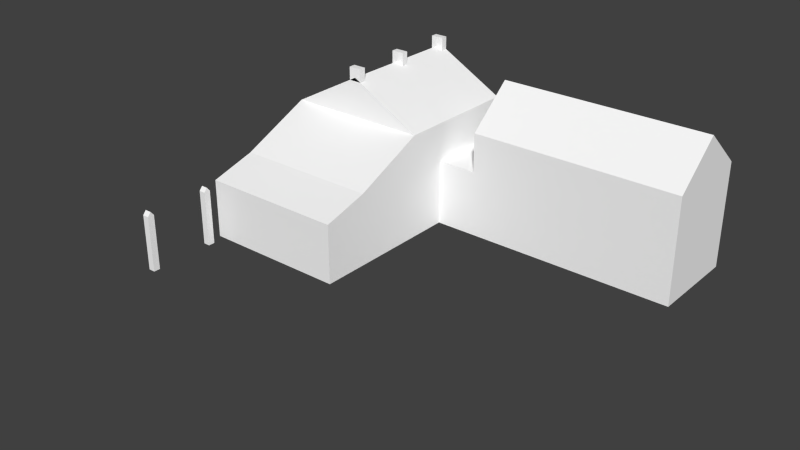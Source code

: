 # Source: ebbz_building_ref_006.blend  (saved by Blender 2.79.7; exported with 4.5.12 LTS)
import bpy
from mathutils import Matrix  # noqa: F401  (used for matrix-valued properties, if any)

bpy.ops.wm.read_factory_settings(use_empty=True)
scene = bpy.context.scene
scene.name = 'Scene'

# ---- collections
col_collection_1 = bpy.data.collections.new('Collection 1'); scene.collection.children.link(col_collection_1)
col_collection_11 = bpy.data.collections.new('Collection 11'); scene.collection.children.link(col_collection_11)
col_collection_11.hide_render = True
col_collection_11.hide_viewport = True
col_collection_12 = bpy.data.collections.new('Collection 12'); scene.collection.children.link(col_collection_12)
col_collection_12.hide_render = True
col_collection_12.hide_viewport = True

# ---- materials (node trees are filled in below, after node groups)
mat_material = bpy.data.materials.new('Material')
mat_material.alpha_threshold = 0.0
mat_material.use_transparent_shadow = False
mat_material.preview_render_type = 'FLAT'
mat_material.diffuse_color = (1.0, 1.0, 1.0, 1.0)
mat_material.roughness = 0.5
mat_material.specular_intensity = 0.0
mat_fer = bpy.data.materials.new('Fer')
mat_fer.alpha_threshold = 0.0
mat_fer.use_transparent_shadow = False
mat_fer.diffuse_color = (0.1376, 0.1376, 0.1376, 1.0)
mat_fer.roughness = 0.5
mat_fer.line_color = (0.0, 0.0, 0.0, 1.0)
mat_welcomeboard = bpy.data.materials.new('WelcomeBoard')
mat_welcomeboard.alpha_threshold = 0.0
mat_welcomeboard.use_transparent_shadow = False
mat_welcomeboard.preview_render_type = 'FLAT'
mat_welcomeboard.roughness = 0.5
mat_welcomeboard.line_color = (0.0, 0.0, 0.0, 1.0)
mat_door = bpy.data.materials.new('Door')
mat_door.alpha_threshold = 0.0
mat_door.use_transparent_shadow = False
mat_door.preview_render_type = 'FLAT'
mat_door.roughness = 0.5
mat_door.line_color = (0.0, 0.0, 0.0, 1.0)
mat_walls = bpy.data.materials.new('Walls')
mat_walls.alpha_threshold = 0.0
mat_walls.use_transparent_shadow = False
mat_walls.preview_render_type = 'FLAT'
mat_walls.roughness = 0.5
mat_walls.specular_intensity = 0.0
mat_walls.line_color = (0.0, 0.0, 0.0, 1.0)
mat_roof1 = bpy.data.materials.new('Roof1')
mat_roof1.alpha_threshold = 0.0
mat_roof1.use_transparent_shadow = False
mat_roof1.preview_render_type = 'FLAT'
mat_roof1.roughness = 0.5
mat_roof1.line_color = (0.0, 0.0, 0.0, 1.0)
mat_roof2 = bpy.data.materials.new('Roof2')
mat_roof2.alpha_threshold = 0.0
mat_roof2.use_transparent_shadow = False
mat_roof2.preview_render_type = 'FLAT'
mat_roof2.roughness = 0.5
mat_roof2.line_color = (0.0, 0.0, 0.0, 1.0)
mat_roof3 = bpy.data.materials.new('Roof3')
mat_roof3.alpha_threshold = 0.0
mat_roof3.use_transparent_shadow = False
mat_roof3.preview_render_type = 'FLAT'
mat_roof3.roughness = 0.5
mat_roof3.line_color = (0.0, 0.0, 0.0, 1.0)
mat_roof4 = bpy.data.materials.new('Roof4')
mat_roof4.alpha_threshold = 0.0
mat_roof4.use_transparent_shadow = False
mat_roof4.preview_render_type = 'FLAT'
mat_roof4.roughness = 0.5
mat_roof4.line_color = (0.0, 0.0, 0.0, 1.0)
mat_wallbottom = bpy.data.materials.new('WallBottom')
mat_wallbottom.alpha_threshold = 0.0
mat_wallbottom.use_transparent_shadow = False
mat_wallbottom.roughness = 0.5
mat_wallbottom.line_color = (0.0, 0.0, 0.0, 1.0)
mat_wallbrick = bpy.data.materials.new('WallBrick')
mat_wallbrick.alpha_threshold = 0.0
mat_wallbrick.use_transparent_shadow = False
mat_wallbrick.roughness = 0.5
mat_wallbrick.line_color = (0.0, 0.0, 0.0, 1.0)
mat_windows = bpy.data.materials.new('Windows')
mat_windows.alpha_threshold = 0.0
mat_windows.use_transparent_shadow = False
mat_windows.preview_render_type = 'FLAT'
mat_windows.roughness = 0.5
mat_windows.line_color = (0.0, 0.0, 0.0, 1.0)
mat_roofevac = bpy.data.materials.new('RoofEvac')
mat_roofevac.alpha_threshold = 0.0
mat_roofevac.use_transparent_shadow = False
mat_roofevac.preview_render_type = 'FLAT'
mat_roofevac.roughness = 0.5
mat_roofevac.line_color = (0.0, 0.0, 0.0, 1.0)
mat_wall2 = bpy.data.materials.new('Wall2')
mat_wall2.alpha_threshold = 0.0
mat_wall2.use_transparent_shadow = False
mat_wall2.preview_render_type = 'FLAT'
mat_wall2.roughness = 0.5
mat_wall2.line_color = (0.0, 0.0, 0.0, 1.0)

# ---- material node trees

# ---- world
world_world = bpy.data.worlds.new('World'); scene.world = world_world
world_world.color = (0.05088, 0.05088, 0.05088)
world_world.use_sun_shadow = False
world_world.sun_shadow_jitter_overblur = 0.0
world_world.cycles.sampling_method = 'NONE'
world_world.cycles.sample_map_resolution = 256

# ---- meshes
me_cube_016 = bpy.data.meshes.new('Cube.016')
me_cube_016.from_pydata([(-0.5, -0.5, -0.2727), (-0.5, 2.384e-07, -0.2727), (0.5, 2.384e-07, -0.2727), (0.5, -0.5, -0.2727), (-0.5, -0.5, 0.7273), (-0.5, 2.384e-07, 0.7273), (0.5, 2.384e-07, 0.7273), (0.5, -0.5, 0.7273), (-0.5, -5.25, -0.2727), (-0.5, -4.75, -0.2727), (0.5, -4.75, -0.2727), (0.5, -5.25, -0.2727), (-0.5, -5.25, 0.7273), (-0.5, -4.75, 0.7273), (0.5, -4.75, 0.7273), (0.5, -5.25, 0.7273), (-0.5, -10.0, -0.2727), (-0.5, -9.5, -0.2727), (0.5, -9.5, -0.2727), (0.5, -10.0, -0.2727), (-0.5, -10.0, 0.7273), (-0.5, -9.5, 0.7273), (0.5, -9.5, 0.7273), (0.5, -10.0, 0.7273), (-5.5, -20.5, -9.0), (-5.5, -20.0, -9.0), (-5.0, -20.0, -9.0), (-5.0, -20.5, -9.0), (-5.5, -20.25, -6.5), (-5.0, -20.25, -6.5), (-5.5, -20.0, -6.8), (-5.5, -20.5, -6.8), (-5.0, -20.0, -6.8), (-5.0, -20.5, -6.8), (-5.5, -25.5, -9.0), (-5.5, -25.0, -9.0), (-5.0, -25.0, -9.0), (-5.0, -25.5, -9.0), (-5.5, -25.25, -6.5), (-5.0, -25.25, -6.5), (-5.5, -25.0, -6.8), (-5.5, -25.5, -6.8), (-5.0, -25.0, -6.8), (-5.0, -25.5, -6.8), (-5.5, -20.5, -11.0), (-5.5, -20.0, -11.0), (-5.0, -20.0, -11.0), (-5.0, -20.5, -11.0), (-5.5, -25.5, -11.0), (-5.5, -25.0, -11.0), (-5.0, -25.0, -11.0), (-5.0, -25.5, -11.0)], [], [(4, 5, 1, 0), (5, 6, 2, 1), (6, 7, 3, 2), (7, 4, 0, 3), (7, 6, 5, 4), (12, 13, 9, 8), (13, 14, 10, 9), (14, 15, 11, 10), (15, 12, 8, 11), (15, 14, 13, 12), (20, 21, 17, 16), (21, 22, 18, 17), (22, 23, 19, 18), (23, 20, 16, 19), (23, 22, 21, 20), (31, 30, 25, 24), (30, 32, 26, 25), (32, 33, 27, 26), (33, 31, 24, 27), (28, 29, 32, 30), (29, 33, 32), (29, 28, 31, 33), (28, 30, 31), (41, 40, 35, 34), (40, 42, 36, 35), (42, 43, 37, 36), (43, 41, 34, 37), (38, 39, 42, 40), (39, 43, 42), (39, 38, 41, 43), (38, 40, 41), (25, 26, 46, 45), (37, 34, 48, 51), (34, 35, 49, 48), (27, 24, 44, 47), (36, 37, 51, 50), (24, 25, 45, 44), (35, 36, 50, 49), (26, 27, 47, 46)])
_uv = me_cube_016.uv_layers.new(name='UVMap')
_uv.uv.foreach_set('vector', [0.5129, 0.5211, 0.5129, 0.5482, 0.4588, 0.5481, 0.4588, 0.5211, 0.5129, 0.5482, 0.5129, 0.6023, 0.4588, 0.6022, 0.4588, 0.5481, 0.5129, 0.6023, 0.5129, 0.6293, 0.4588, 0.6293, 0.4588, 0.6022, 0.5129, 0.467, 0.5129, 0.5211, 0.4588, 0.5211, 0.4588, 0.467, 0.5129, 0.6293, 0.5129, 0.6023, 0.567, 0.6023, 0.567, 0.6293, 0.5129, 0.5211, 0.5129, 0.5482, 0.4588, 0.5481, 0.4588, 0.5211, 0.5129, 0.5482, 0.5129, 0.6023, 0.4588, 0.6022, 0.4588, 0.5481, 0.5129, 0.6023, 0.5129, 0.6293, 0.4588, 0.6293, 0.4588, 0.6022, 0.5129, 0.467, 0.5129, 0.5211, 0.4588, 0.5211, 0.4588, 0.467, 0.5129, 0.6293, 0.5129, 0.6023, 0.567, 0.6023, 0.567, 0.6293, 0.5129, 0.5211, 0.5129, 0.5482, 0.4588, 0.5481, 0.4588, 0.5211, 0.5129, 0.5482, 0.5129, 0.6023, 0.4588, 0.6022, 0.4588, 0.5481, 0.5129, 0.6023, 0.5129, 0.6293, 0.4588, 0.6293, 0.4588, 0.6022, 0.5129, 0.467, 0.5129, 0.5211, 0.4588, 0.5211, 0.4588, 0.467, 0.5129, 0.6293, 0.5129, 0.6023, 0.567, 0.6023, 0.567, 0.6293, 0.3413, 0.3342, 0.3233, 0.3342, 0.3233, 0.2548, 0.3413, 0.2548, 0.3233, 0.3342, 0.3052, 0.3342, 0.3052, 0.2548, 0.3233, 0.2548, 0.3774, 0.3342, 0.3594, 0.3342, 0.3594, 0.2548, 0.3774, 0.2548, 0.3594, 0.3342, 0.3413, 0.3342, 0.3413, 0.2548, 0.3594, 0.2548, 0.3413, 0.3483, 0.3594, 0.3483, 0.3594, 0.3624, 0.3413, 0.3624, 0.3684, 0.345, 0.3594, 0.3342, 0.3774, 0.3342, 0.3594, 0.3483, 0.3413, 0.3483, 0.3413, 0.3342, 0.3594, 0.3342, 0.3323, 0.345, 0.3233, 0.3342, 0.3413, 0.3342, 0.3413, 0.3342, 0.3233, 0.3342, 0.3233, 0.2548, 0.3413, 0.2548, 0.3233, 0.3342, 0.3052, 0.3342, 0.3052, 0.2548, 0.3233, 0.2548, 0.3774, 0.3342, 0.3594, 0.3342, 0.3594, 0.2548, 0.3774, 0.2548, 0.3594, 0.3342, 0.3413, 0.3342, 0.3413, 0.2548, 0.3594, 0.2548, 0.3413, 0.3483, 0.3594, 0.3483, 0.3594, 0.3624, 0.3413, 0.3624, 0.3684, 0.345, 0.3594, 0.3342, 0.3774, 0.3342, 0.3594, 0.3483, 0.3413, 0.3483, 0.3413, 0.3342, 0.3594, 0.3342, 0.3323, 0.345, 0.3233, 0.3342, 0.3413, 0.3342, 0.3233, 0.2548, 0.3052, 0.2548, 0.3052, 0.2548, 0.3233, 0.2548, 0.3594, 0.2548, 0.3413, 0.2548, 0.3413, 0.2548, 0.3594, 0.2548, 0.3413, 0.2548, 0.3233, 0.2548, 0.3233, 0.2548, 0.3413, 0.2548, 0.3594, 0.2548, 0.3413, 0.2548, 0.3413, 0.2548, 0.3594, 0.2548, 0.3774, 0.2548, 0.3594, 0.2548, 0.3594, 0.2548, 0.3774, 0.2548, 0.3413, 0.2548, 0.3233, 0.2548, 0.3233, 0.2548, 0.3413, 0.2548, 0.3233, 0.2548, 0.3052, 0.2548, 0.3052, 0.2548, 0.3233, 0.2548, 0.3774, 0.2548, 0.3594, 0.2548, 0.3594, 0.2548, 0.3774, 0.2548])
me_cube_016.materials.append(mat_material)
me_cube_016.use_remesh_preserve_volume = False
me_cube_016.use_remesh_preserve_attributes = False
me_cube_016.use_mirror_vertex_groups = False
me_cube_016.update()
me_cube = bpy.data.meshes.new('Cube')
me_cube.from_pydata([(15.0, 3.5, 0.0), (15.0, -3.5, 0.0), (-1.0, -3.5, 0.0), (-1.0, 3.5, 0.0), (15.0, 3.5, 6.0), (15.0, -3.5, 6.0), (-1.0, -3.5, 6.0), (-1.0, 3.5, 6.0), (15.0, 3.5, 3.0), (15.0, -3.5, 3.0), (-1.0, -3.5, 3.0), (-1.0, 3.5, 3.0), (-4.0, 3.5, 3.0), (-4.0, -3.5, 3.0), (-4.0, 3.5, -1.192e-06), (-4.0, -3.5, -1.192e-06), (-15.0, -12.0, 2.0), (-4.0, -12.0, 3.495), (-4.0, -12.0, -3.179e-07), (-15.0, -15.5, 2.505), (-15.0, -6.5, 3.0), (-15.0, -6.5, -5.563e-06), (-4.0, -6.5, -3.179e-07), (-4.0, -6.5, 3.0), (-9.5, -3.5, 9.0), (-4.0, -15.5, 2.505), (-4.0, -15.5, 1.0), (-1.0, -4.768e-07, 9.0), (15.0, -4.768e-07, 9.0), (-4.0, -15.5, -3.179e-07), (-15.0, 3.5, 6.0), (-15.0, -3.5, 6.0), (-9.5, 3.5, 9.0), (-15.0, -15.5, -5.563e-06), (-9.5, -6.5, 9.0), (-15.0, -15.5, 1.0), (-15.0, -3.5, -6.437e-06), (-15.0, 3.5, -6.437e-06), (-15.0, -3.5, 3.0), (-15.0, 3.5, 3.0), (-4.0, -6.5, 6.0), (-15.0, -6.5, 6.0), (-4.0, -3.5, 6.0), (-4.0, 3.5, 6.0), (-15.0, -12.0, 3.495), (-4.0, -12.0, 2.0), (-15.0, -12.0, -5.563e-06), (15.0, 3.5, -2.0), (15.0, -3.5, -2.0), (-1.0, -3.5, -2.0), (-1.0, 3.5, -2.0), (-4.0, 3.5, -2.0), (-4.0, -3.5, -2.0), (-4.0, -12.0, -2.0), (-15.0, -6.5, -2.0), (-4.0, -6.5, -2.0), (-4.0, -15.5, -2.0), (-15.0, -15.5, -2.0), (-15.0, -3.5, -2.0), (-15.0, 3.5, -2.0), (-15.0, -12.0, -2.0)], [], [(25, 26, 45, 17), (8, 4, 5, 9), (9, 5, 6, 10), (10, 6, 7, 11), (8, 0, 3, 11), (0, 8, 9, 1), (1, 9, 10, 2), (11, 3, 14, 12), (4, 8, 11, 7), (12, 14, 37, 39), (13, 15, 2, 10), (30, 43, 12, 39), (36, 38, 39, 37), (10, 11, 12, 13), (45, 18, 22, 23), (23, 22, 15, 13), (38, 20, 41, 31), (38, 36, 21, 20), (20, 21, 46, 16), (19, 25, 17, 44), (42, 40, 23, 13), (13, 12, 43, 42), (31, 30, 39, 38), (26, 29, 18, 45), (44, 17, 40, 41), (16, 46, 33, 35), (17, 45, 23, 40), (28, 27, 6, 5), (16, 44, 41, 20), (35, 26, 25, 19), (35, 33, 29, 26), (31, 41, 34, 24), (28, 5, 4), (41, 40, 34), (32, 43, 30), (4, 7, 27, 28), (24, 34, 40, 42), (24, 32, 30, 31), (27, 7, 6), (42, 43, 32, 24), (35, 19, 44, 16), (46, 21, 54, 60), (0, 1, 48, 47), (3, 0, 47, 50), (22, 18, 53, 55), (21, 36, 58, 54), (37, 14, 51, 59), (15, 22, 55, 52), (1, 2, 49, 48), (29, 33, 57, 56), (18, 29, 56, 53), (14, 3, 50, 51), (36, 37, 59, 58), (33, 46, 60, 57), (2, 15, 52, 49)])
_uv = me_cube.uv_layers.new(name='UVMap')
_uv.uv.foreach_set('vector', [0.6275, 0.3293, 0.6275, 0.2812, 0.5157, 0.3132, 0.5157, 0.361, 0.5487, 0.4275, 0.6445, 0.4276, 0.6445, 0.6513, 0.5486, 0.6512, 0.0203, 0.1153, 0.0203, 0.2112, 0.5316, 0.2112, 0.5316, 0.1153, 0.5487, 0.4275, 0.6445, 0.4275, 0.6445, 0.6512, 0.5487, 0.6512, 0.0203, 0.1153, 0.0203, 0.01945, 0.5316, 0.01945, 0.5316, 0.1153, 0.4528, 0.4275, 0.5487, 0.4275, 0.5486, 0.6512, 0.4527, 0.6512, 0.0203, 0.01945, 0.0203, 0.1153, 0.5316, 0.1153, 0.5316, 0.01945, 0.5316, 0.1153, 0.5316, 0.01945, 0.6275, 0.01945, 0.6275, 0.1153, 0.0203, 0.2112, 0.0203, 0.1153, 0.5316, 0.1153, 0.5316, 0.2112, 0.6275, 0.1153, 0.6275, 0.01945, 0.9791, 0.01945, 0.9791, 0.1153, 0.6275, 0.1153, 0.6275, 0.01945, 0.5316, 0.01945, 0.5316, 0.1153, 0.9791, 0.2112, 0.6275, 0.2112, 0.6275, 0.1153, 0.9791, 0.1153, 0.244, 0.2492, 0.244, 0.3451, 0.0203, 0.3451, 0.0203, 0.2492, 0.9755, 0.4485, 0.7517, 0.4485, 0.7517, 0.3527, 0.9755, 0.3527, 0.5157, 0.3132, 0.5157, 0.2492, 0.3399, 0.2492, 0.3399, 0.3451, 0.3099, 0.3451, 0.3099, 0.2492, 0.214, 0.2492, 0.214, 0.3451, 0.244, 0.3451, 0.3399, 0.3451, 0.3399, 0.441, 0.244, 0.441, 0.244, 0.3451, 0.244, 0.2492, 0.3399, 0.2492, 0.3399, 0.3451, 0.3399, 0.3451, 0.3399, 0.2492, 0.5157, 0.2492, 0.5157, 0.3132, 0.4442, 0.6756, 0.7958, 0.6756, 0.7958, 0.7919, 0.4442, 0.7919, 0.244, 0.441, 0.3399, 0.441, 0.3399, 0.3451, 0.244, 0.3451, 0.244, 0.3451, 0.0203, 0.3451, 0.0203, 0.441, 0.244, 0.441, 0.244, 0.441, 0.0203, 0.441, 0.0203, 0.3451, 0.244, 0.3451, 0.6275, 0.2812, 0.6275, 0.2492, 0.5157, 0.2492, 0.5157, 0.3132, 0.4442, 0.7919, 0.7958, 0.7919, 0.7958, 0.985, 0.4442, 0.985, 0.5157, 0.3132, 0.5157, 0.2492, 0.6275, 0.2492, 0.6275, 0.2812, 0.5157, 0.361, 0.5157, 0.3132, 0.3399, 0.3451, 0.3399, 0.441, 0.9755, 0.4737, 0.9755, 0.985, 0.8281, 0.985, 0.8281, 0.4737, 0.5157, 0.3132, 0.5157, 0.361, 0.3399, 0.441, 0.3399, 0.3451, 0.02174, 0.8539, 0.3459, 0.8539, 0.3459, 0.8983, 0.02174, 0.8983, 0.02174, 0.8539, 0.0203, 0.8114, 0.3444, 0.8114, 0.3459, 0.8539, 0.4207, 0.6911, 0.4207, 0.787, 0.2205, 0.787, 0.2205, 0.6911, 0.7404, 0.5394, 0.6445, 0.6513, 0.6445, 0.4276, 0.6275, 0.2112, 0.9791, 0.2112, 0.8033, 0.3071, 0.8033, 0.3071, 0.6275, 0.2112, 0.9791, 0.2112, 0.8281, 0.4737, 0.8281, 0.985, 0.9755, 0.985, 0.9755, 0.4737, 0.2205, 0.6911, 0.2205, 0.787, 0.0203, 0.787, 0.0203, 0.6911, 0.2205, 0.6911, 0.2205, 0.4674, 0.4207, 0.4674, 0.4207, 0.6911, 0.7404, 0.5394, 0.6445, 0.6512, 0.6445, 0.4275, 0.0203, 0.6911, 0.0203, 0.4674, 0.2205, 0.4674, 0.2205, 0.6911, 0.6275, 0.2812, 0.6275, 0.3293, 0.5157, 0.361, 0.5157, 0.3132, 0.2799, 0.213, 0.2571, 0.213, 0.2571, 0.213, 0.2799, 0.213, 0.2156, 0.213, 0.2446, 0.213, 0.2446, 0.213, 0.2156, 0.213, 0.282, 0.213, 0.2156, 0.213, 0.2156, 0.213, 0.282, 0.213, 0.2571, 0.213, 0.2799, 0.213, 0.2799, 0.213, 0.2571, 0.213, 0.2571, 0.213, 0.2446, 0.213, 0.2446, 0.213, 0.2571, 0.213, 0.34, 0.213, 0.2944, 0.213, 0.2944, 0.213, 0.34, 0.213, 0.2407, 0.213, 0.2532, 0.213, 0.2532, 0.213, 0.2407, 0.213, 0.2156, 0.213, 0.282, 0.213, 0.282, 0.213, 0.2156, 0.213, 0.2577, 0.213, 0.2156, 0.213, 0.2156, 0.213, 0.2577, 0.213, 0.2799, 0.213, 0.2944, 0.213, 0.2944, 0.213, 0.2799, 0.213, 0.2944, 0.213, 0.282, 0.213, 0.282, 0.213, 0.2944, 0.213, 0.2446, 0.213, 0.2156, 0.213, 0.2156, 0.213, 0.2446, 0.213, 0.2944, 0.213, 0.2799, 0.213, 0.2799, 0.213, 0.2944, 0.213, 0.282, 0.213, 0.2944, 0.213, 0.2944, 0.213, 0.282, 0.213])
_uv.active_render = True
_uv = me_cube.uv_layers.new(name='UVMapTB')
_uv.uv.foreach_set('vector', [1.644, 0.3293, 1.644, 0.2812, 1.532, 0.3132, 1.532, 0.361, 0.5487, 0.4275, 0.6445, 0.4276, 0.6445, 0.6513, 0.5486, 0.6512, 1.037, 0.1153, 1.037, 0.2112, 1.548, 0.2112, 1.548, 0.1153, 1.46, 0.4275, 1.556, 0.4275, 1.556, 0.6512, 1.46, 0.6512, 0.0203, 0.1153, 0.0203, 0.01945, 0.5316, 0.01945, 0.5316, 0.1153, 0.4528, 0.4275, 0.5487, 0.4275, 0.5486, 0.6512, 0.4527, 0.6512, 1.037, 0.01945, 1.037, 0.1153, 1.548, 0.1153, 1.548, 0.01945, 0.5316, 0.1153, 0.5316, 0.01945, 0.6275, 0.01945, 0.6275, 0.1153, 0.0203, 0.2112, 0.0203, 0.1153, 0.5316, 0.1153, 0.5316, 0.2112, 0.6275, 0.1153, 0.6275, 0.01945, 0.9791, 0.01945, 0.9791, 0.1153, 1.644, 0.1153, 1.644, 0.01945, 1.548, 0.01945, 1.548, 0.1153, 0.9791, 0.2112, 0.6275, 0.2112, 0.6275, 0.1153, 0.9791, 0.1153, 0.244, 0.2492, 0.244, 0.3451, 0.0203, 0.3451, 0.0203, 0.2492, 0.9755, 0.4485, 0.7517, 0.4485, 0.7517, 0.3527, 0.9755, 0.3527, 1.532, 0.3132, 1.532, 0.2492, 1.356, 0.2492, 1.356, 0.3451, 1.356, 0.3451, 1.356, 0.2492, 1.261, 0.2492, 1.261, 0.3451, 0.244, 0.3451, 0.3399, 0.3451, 0.3399, 0.441, 0.244, 0.441, 0.244, 0.3451, 0.244, 0.2492, 0.3399, 0.2492, 0.3399, 0.3451, 0.3399, 0.3451, 0.3399, 0.2492, 0.5157, 0.2492, 0.5157, 0.3132, 0.4442, 0.6756, 0.7958, 0.6756, 0.7958, 0.7919, 0.4442, 0.7919, 1.261, 0.441, 1.356, 0.441, 1.356, 0.3451, 1.261, 0.3451, 1.751, 0.3527, 1.975, 0.3527, 1.975, 0.4485, 1.751, 0.4485, 0.244, 0.441, 0.0203, 0.441, 0.0203, 0.3451, 0.244, 0.3451, 1.644, 0.2812, 1.644, 0.2492, 1.532, 0.2492, 1.532, 0.3132, 0.4442, 0.7919, 0.7958, 0.7919, 0.7958, 0.985, 0.4442, 0.985, 0.5157, 0.3132, 0.5157, 0.2492, 0.6275, 0.2492, 0.6275, 0.2812, 1.532, 0.361, 1.532, 0.3132, 1.356, 0.3451, 1.356, 0.441, 1.866, 0.4737, 1.866, 0.985, 1.719, 0.985, 1.719, 0.4737, 0.5157, 0.3132, 0.5157, 0.361, 0.3399, 0.441, 0.3399, 0.3451, 0.02174, 0.8539, 0.3459, 0.8539, 0.3459, 0.8983, 0.02174, 0.8983, 0.02174, 0.8539, 0.0203, 0.8114, 0.3444, 0.8114, 0.3459, 0.8539, 0.4207, 0.6911, 0.4207, 0.787, 0.2205, 0.787, 0.2205, 0.6911, 0.7404, 0.5394, 0.6445, 0.6513, 0.6445, 0.4276, 1.644, 0.2112, 1.996, 0.2112, 1.82, 0.3071, 0.8033, 0.3071, 0.6275, 0.2112, 0.9791, 0.2112, 0.9755, 0.4737, 0.9755, 0.985, 0.8281, 0.985, 0.8281, 0.4737, 0.2205, 0.6911, 0.2205, 0.787, 0.0203, 0.787, 0.0203, 0.6911, 0.2205, 0.6911, 0.2205, 0.4674, 0.4207, 0.4674, 0.4207, 0.6911, 1.652, 0.5394, 1.556, 0.6512, 1.556, 0.4275, 0.0203, 0.6911, 0.0203, 0.4674, 0.2205, 0.4674, 0.2205, 0.6911, 0.6275, 0.2812, 0.6275, 0.3293, 0.5157, 0.361, 0.5157, 0.3132, 0.5157, 0.2492, 0.3399, 0.2492, 0.3399, 0.2492, 0.5157, 0.2492, 0.4528, 0.4275, 0.4527, 0.6512, 0.4527, 0.6512, 0.4528, 0.4275, 0.5316, 0.01945, 0.0203, 0.01945, 0.0203, 0.01945, 0.5316, 0.01945, 1.356, 0.2492, 1.532, 0.2492, 1.532, 0.2492, 1.356, 0.2492, 0.3399, 0.2492, 0.244, 0.2492, 0.244, 0.2492, 0.3399, 0.2492, 0.9791, 0.01945, 0.6275, 0.01945, 0.6275, 0.01945, 0.9791, 0.01945, 1.261, 0.2492, 1.356, 0.2492, 1.356, 0.2492, 1.261, 0.2492, 1.037, 0.01945, 1.548, 0.01945, 1.548, 0.01945, 1.037, 0.01945, 0.3444, 0.8114, 0.0203, 0.8114, 0.0203, 0.8114, 0.3444, 0.8114, 1.532, 0.2492, 1.644, 0.2492, 1.644, 0.2492, 1.532, 0.2492, 0.6275, 0.01945, 0.5316, 0.01945, 0.5316, 0.01945, 0.6275, 0.01945, 0.244, 0.2492, 0.0203, 0.2492, 0.0203, 0.2492, 0.244, 0.2492, 0.6275, 0.2492, 0.5157, 0.2492, 0.5157, 0.2492, 0.6275, 0.2492, 1.548, 0.01945, 1.644, 0.01945, 1.644, 0.01945, 1.548, 0.01945])
me_cube.materials.append(mat_material)
me_cube.use_remesh_preserve_volume = False
me_cube.use_remesh_preserve_attributes = False
me_cube.use_mirror_vertex_groups = False
me_cube.update()
me_cube_010 = bpy.data.meshes.new('Cube.010')
me_cube_010.from_pydata([(-21.05, -0.3515, -6.126), (-21.0, -0.3515, -6.126), (-21.0, -0.3975, -6.146), (-21.05, -0.3975, -6.146), (-21.05, -0.4297, -5.942), (-21.0, -0.4297, -5.942), (-21.0, -0.4758, -5.961), (-21.05, -0.4758, -5.961), (-21.05, -2.192, -6.908), (-21.0, -2.192, -6.908), (-21.0, -2.238, -6.928), (-21.05, -2.238, -6.928), (-21.05, -2.27, -6.724), (-21.0, -2.27, -6.724), (-21.0, -2.316, -6.744), (-21.05, -2.316, -6.744), (-21.0, -4.079, -7.71), (-21.05, -4.111, -7.506), (-21.0, -4.111, -7.506), (-21.0, -4.157, -7.526), (-21.05, -5.9, -8.357), (-21.0, -5.9, -8.357), (-21.0, -5.949, -8.369), (-21.05, -5.949, -8.369), (-21.05, -5.95, -8.163), (-21.0, -5.95, -8.163), (-21.0, -5.998, -8.175), (-21.05, -5.998, -8.175), (-21.05, -4.033, -7.691), (-21.0, -4.033, -7.691), (-21.05, -4.079, -7.71), (-21.05, -4.157, -7.526), (-21.05, -7.839, -8.85), (-21.0, -7.839, -8.85), (-21.0, -7.887, -8.862), (-21.05, -7.887, -8.862), (-21.05, -7.888, -8.656), (-21.0, -7.888, -8.656), (-21.0, -7.936, -8.669), (-21.05, -7.936, -8.669)], [], [(4, 5, 1, 0), (5, 6, 2, 1), (6, 7, 3, 2), (7, 4, 0, 3), (0, 1, 2, 3), (7, 6, 5, 4), (12, 13, 9, 8), (13, 14, 10, 9), (14, 15, 11, 10), (15, 12, 8, 11), (8, 9, 10, 11), (15, 14, 13, 12), (24, 25, 21, 20), (25, 26, 22, 21), (26, 27, 23, 22), (27, 24, 20, 23), (20, 21, 22, 23), (27, 26, 25, 24), (36, 37, 33, 32), (37, 38, 34, 33), (38, 39, 35, 34), (39, 36, 32, 35), (32, 33, 34, 35), (39, 38, 37, 36), (17, 18, 29, 28), (18, 19, 16, 29), (19, 31, 30, 16), (31, 17, 28, 30), (28, 29, 16, 30), (31, 19, 18, 17)])
me_cube_010.materials.append(mat_fer)
me_cube_010.use_remesh_preserve_volume = False
me_cube_010.use_remesh_preserve_attributes = False
me_cube_010.use_mirror_vertex_groups = False
me_cube_010.update()
me_circle_004 = bpy.data.meshes.new('Circle.004')
me_circle_004.from_pydata([(0.0125, -2.002, -1.556), (0.0125, -2.031, -1.599), (0.0125, -2.034, -1.651), (0.0125, -2.012, -1.697), (0.0125, -2.008, -1.642), (0.0125, -2.006, -1.605), (0.0125, -1.985, -1.575), (0.0125, -1.8, -1.672), (0.0125, -1.915, -1.773), (0.0125, -1.861, -1.566), (0.0125, -1.904, -1.537), (0.0125, -1.955, -1.534), (0.0125, -1.992, -1.675), (0.0125, -1.822, -1.692), (0.0125, -1.893, -1.753), (0.0125, -1.886, -1.582), (0.0125, -1.916, -1.562), (0.0125, -1.953, -1.559), (-0.01251, -1.953, -1.559), (-0.01251, -1.916, -1.562), (-0.01251, -1.886, -1.582), (-0.01251, -1.893, -1.753), (-0.01251, -1.822, -1.692), (-0.01251, -1.992, -1.675), (-0.01251, -1.955, -1.534), (-0.01251, -1.904, -1.537), (-0.01251, -1.861, -1.566), (-0.01251, -1.915, -1.773), (-0.01251, -1.8, -1.672), (-0.01251, -1.985, -1.575), (-0.01251, -2.006, -1.605), (-0.01251, -2.008, -1.642), (-0.01251, -2.012, -1.697), (-0.01251, -2.034, -1.651), (-0.01251, -2.031, -1.599), (-0.01251, -2.002, -1.556)], [], [(15, 13, 7, 9), (17, 6, 0, 11), (4, 5, 1, 2), (12, 14, 8, 3), (12, 4, 2, 3), (16, 15, 9, 10), (17, 16, 10, 11), (5, 6, 0, 1), (11, 0, 35, 24), (21, 27, 8, 14), (3, 2, 33, 32), (11, 10, 25, 24), (20, 22, 13, 15), (10, 9, 26, 25), (18, 29, 6, 17), (23, 31, 4, 12), (3, 8, 27, 32), (18, 19, 16, 17), (30, 34, 35, 29), (18, 24, 25, 19), (19, 25, 26, 20), (23, 32, 33, 31), (23, 32, 27, 21), (31, 33, 34, 30), (18, 24, 35, 29), (20, 26, 28, 22), (2, 1, 34, 33), (22, 28, 7, 13), (23, 21, 14, 12), (1, 0, 35, 34), (30, 29, 6, 5), (19, 20, 15, 16), (9, 7, 28, 26), (31, 30, 5, 4)])
me_circle_004.materials.append(mat_fer)
me_circle_004.use_remesh_preserve_volume = False
me_circle_004.use_remesh_preserve_attributes = False
me_circle_004.use_mirror_vertex_groups = False
me_circle_004.update()
me_circle_003 = bpy.data.meshes.new('Circle.003')
me_circle_003.from_pydata([(0.475, -0.5101, -3.519), (0.475, -0.5235, -3.569), (0.475, -0.5601, -3.606), (0.475, -0.6101, -3.619), (0.475, -0.5705, -3.581), (0.475, -0.5446, -3.555), (0.475, -0.5351, -3.519), (0.475, -0.7304, -3.443), (0.475, -0.7304, -3.596), (0.475, -0.6101, -3.419), (0.475, -0.5601, -3.433), (0.475, -0.5235, -3.469), (0.475, -0.6058, -3.59), (0.475, -0.7304, -3.473), (0.475, -0.7304, -3.566), (0.475, -0.6058, -3.449), (0.475, -0.5705, -3.458), (0.475, -0.5446, -3.484), (0.5, -0.5446, -3.484), (0.5, -0.5705, -3.458), (0.5, -0.6058, -3.449), (0.5, -0.7304, -3.566), (0.5, -0.7304, -3.473), (0.5, -0.6058, -3.59), (0.5, -0.5235, -3.469), (0.5, -0.5601, -3.433), (0.5, -0.6101, -3.419), (0.5, -0.7304, -3.596), (0.5, -0.7304, -3.443), (0.5, -0.5351, -3.519), (0.5, -0.5446, -3.555), (0.5, -0.5705, -3.581), (0.5, -0.6101, -3.619), (0.5, -0.5601, -3.606), (0.5, -0.5235, -3.569), (0.5, -0.5101, -3.519)], [], [(15, 13, 7, 9), (17, 6, 0, 11), (4, 5, 1, 2), (12, 14, 8, 3), (12, 4, 2, 3), (16, 15, 9, 10), (17, 16, 10, 11), (5, 6, 0, 1), (11, 0, 35, 24), (21, 27, 8, 14), (3, 2, 33, 32), (11, 10, 25, 24), (20, 22, 13, 15), (10, 9, 26, 25), (18, 29, 6, 17), (23, 31, 4, 12), (3, 8, 27, 32), (18, 19, 16, 17), (30, 34, 35, 29), (18, 24, 25, 19), (19, 25, 26, 20), (23, 32, 33, 31), (23, 32, 27, 21), (31, 33, 34, 30), (18, 24, 35, 29), (20, 26, 28, 22), (2, 1, 34, 33), (22, 28, 7, 13), (23, 21, 14, 12), (1, 0, 35, 34), (30, 29, 6, 5), (19, 20, 15, 16), (9, 7, 28, 26), (31, 30, 5, 4)])
me_circle_003.materials.append(mat_fer)
me_circle_003.use_remesh_preserve_volume = False
me_circle_003.use_remesh_preserve_attributes = False
me_circle_003.use_mirror_vertex_groups = False
me_circle_003.update()
me_cube_009 = bpy.data.meshes.new('Cube.009')
me_cube_009.from_pydata([(-0.5177, 8.941e-08, -5.74), (-0.5177, 0.05, -5.74), (-0.4677, 0.05, -5.74), (-0.4677, 8.941e-08, -5.74), (-0.5177, 8.941e-08, -5.54), (-0.5177, 0.05, -5.54), (-0.4677, 0.05, -5.54), (-0.4677, 8.941e-08, -5.54), (1.482, 8.941e-08, -5.74), (1.482, 0.05, -5.74), (1.532, 0.05, -5.74), (1.532, 8.941e-08, -5.74), (1.482, 8.941e-08, -5.54), (1.482, 0.05, -5.54), (1.532, 0.05, -5.54), (1.532, 8.941e-08, -5.54), (3.532, 0.05, -5.74), (3.482, 8.941e-08, -5.54), (3.482, 0.05, -5.54), (3.532, 0.05, -5.54), (-2.518, 8.941e-08, -5.74), (-2.518, 0.05, -5.74), (-2.468, 0.05, -5.74), (-2.468, 8.941e-08, -5.74), (-2.518, 8.941e-08, -5.54), (-2.518, 0.05, -5.54), (-2.468, 0.05, -5.54), (-2.468, 8.941e-08, -5.54), (-4.518, 8.941e-08, -5.74), (-4.518, 0.05, -5.74), (-4.468, 0.05, -5.74), (-4.468, 8.941e-08, -5.74), (-4.518, 8.941e-08, -5.54), (-4.518, 0.05, -5.54), (-4.468, 0.05, -5.54), (-4.468, 8.941e-08, -5.54), (5.482, 8.941e-08, -5.74), (5.482, 0.05, -5.74), (5.532, 0.05, -5.74), (5.532, 8.941e-08, -5.74), (5.482, 8.941e-08, -5.54), (5.482, 0.05, -5.54), (5.532, 0.05, -5.54), (5.532, 8.941e-08, -5.54), (-6.518, 8.941e-08, -5.74), (-6.518, 0.05, -5.74), (-6.468, 0.05, -5.74), (-6.468, 8.941e-08, -5.74), (-6.518, 8.941e-08, -5.54), (-6.518, 0.05, -5.54), (-6.468, 0.05, -5.54), (-6.468, 8.941e-08, -5.54), (3.482, 8.941e-08, -5.74), (3.482, 0.05, -5.74), (3.532, 8.941e-08, -5.74), (3.532, 8.941e-08, -5.54), (7.482, 8.941e-08, -5.74), (7.482, 0.05, -5.74), (7.532, 0.05, -5.74), (7.532, 8.941e-08, -5.74), (7.482, 8.941e-08, -5.54), (7.482, 0.05, -5.54), (7.532, 0.05, -5.54), (7.532, 8.941e-08, -5.54)], [], [(4, 5, 1, 0), (5, 6, 2, 1), (6, 7, 3, 2), (7, 4, 0, 3), (0, 1, 2, 3), (7, 6, 5, 4), (12, 13, 9, 8), (13, 14, 10, 9), (14, 15, 11, 10), (15, 12, 8, 11), (8, 9, 10, 11), (15, 14, 13, 12), (24, 25, 21, 20), (25, 26, 22, 21), (26, 27, 23, 22), (27, 24, 20, 23), (20, 21, 22, 23), (27, 26, 25, 24), (32, 33, 29, 28), (33, 34, 30, 29), (34, 35, 31, 30), (35, 32, 28, 31), (28, 29, 30, 31), (35, 34, 33, 32), (40, 41, 37, 36), (41, 42, 38, 37), (42, 43, 39, 38), (43, 40, 36, 39), (36, 37, 38, 39), (43, 42, 41, 40), (48, 49, 45, 44), (49, 50, 46, 45), (50, 51, 47, 46), (51, 48, 44, 47), (44, 45, 46, 47), (51, 50, 49, 48), (60, 61, 57, 56), (61, 62, 58, 57), (62, 63, 59, 58), (63, 60, 56, 59), (56, 57, 58, 59), (63, 62, 61, 60), (17, 18, 53, 52), (18, 19, 16, 53), (19, 55, 54, 16), (55, 17, 52, 54), (52, 53, 16, 54), (55, 19, 18, 17)])
me_cube_009.materials.append(mat_fer)
me_cube_009.use_remesh_preserve_volume = False
me_cube_009.use_remesh_preserve_attributes = False
me_cube_009.use_mirror_vertex_groups = False
me_cube_009.update()
me_cube_008 = bpy.data.meshes.new('Cube.008')
me_cube_008.from_pydata([(-0.025, 8.941e-08, -6.034), (-0.025, 0.05, -6.034), (0.025, 0.05, -6.034), (0.025, 8.941e-08, -6.034), (-0.025, 8.941e-08, -5.834), (-0.025, 0.05, -5.834), (0.025, 0.05, -5.834), (0.025, 8.941e-08, -5.834), (1.975, 8.941e-08, -6.034), (1.975, 0.05, -6.034), (2.025, 0.05, -6.034), (2.025, 8.941e-08, -6.034), (1.975, 8.941e-08, -5.834), (1.975, 0.05, -5.834), (2.025, 0.05, -5.834), (2.025, 8.941e-08, -5.834), (3.975, 8.941e-08, -6.034), (3.975, 0.05, -6.034), (4.025, 0.05, -6.034), (4.025, 8.941e-08, -6.034), (3.975, 8.941e-08, -5.834), (3.975, 0.05, -5.834), (4.025, 0.05, -5.834), (4.025, 8.941e-08, -5.834), (-2.025, 8.941e-08, -6.034), (-2.025, 0.05, -6.034), (-1.975, 0.05, -6.034), (-1.975, 8.941e-08, -6.034), (-2.025, 8.941e-08, -5.834), (-2.025, 0.05, -5.834), (-1.975, 0.05, -5.834), (-1.975, 8.941e-08, -5.834), (-4.025, 8.941e-08, -6.034), (-4.025, 0.05, -6.034), (-3.975, 0.05, -6.034), (-3.975, 8.941e-08, -6.034), (-4.025, 8.941e-08, -5.834), (-4.025, 0.05, -5.834), (-3.975, 0.05, -5.834), (-3.975, 8.941e-08, -5.834)], [], [(4, 5, 1, 0), (5, 6, 2, 1), (6, 7, 3, 2), (7, 4, 0, 3), (0, 1, 2, 3), (7, 6, 5, 4), (12, 13, 9, 8), (13, 14, 10, 9), (14, 15, 11, 10), (15, 12, 8, 11), (8, 9, 10, 11), (15, 14, 13, 12), (20, 21, 17, 16), (21, 22, 18, 17), (22, 23, 19, 18), (23, 20, 16, 19), (16, 17, 18, 19), (23, 22, 21, 20), (28, 29, 25, 24), (29, 30, 26, 25), (30, 31, 27, 26), (31, 28, 24, 27), (24, 25, 26, 27), (31, 30, 29, 28), (36, 37, 33, 32), (37, 38, 34, 33), (38, 39, 35, 34), (39, 36, 32, 35), (32, 33, 34, 35), (39, 38, 37, 36)])
me_cube_008.materials.append(mat_fer)
me_cube_008.use_remesh_preserve_volume = False
me_cube_008.use_remesh_preserve_attributes = False
me_cube_008.use_mirror_vertex_groups = False
me_cube_008.update()
me_circle_002 = bpy.data.meshes.new('Circle.002')
me_circle_002.from_pydata([(0.1259, -3.195, -5.396), (0.07585, -3.209, -5.396), (0.03925, -3.245, -5.396), (0.02585, -3.295, -5.396), (0.03925, -3.345, -5.396), (0.07585, -3.382, -5.396), (0.1259, -3.395, -5.396), (0.1759, -3.382, -5.396), (0.2125, -3.345, -5.396), (0.2259, -3.295, -5.396), (0.2125, -3.245, -5.396), (0.1759, -3.209, -5.396), (0.1259, -5.731, 5.5), (0.07585, -5.745, 5.5), (0.03925, -5.781, 5.5), (0.02585, -5.831, 5.5), (0.03925, -5.881, 5.5), (0.07585, -5.918, 5.5), (0.1259, -5.931, 5.5), (0.1759, -5.918, 5.5), (0.2125, -5.881, 5.5), (0.2259, -5.831, 5.5), (0.2125, -5.781, 5.5), (0.1759, -5.745, 5.5)], [], [(21, 20, 8, 9), (15, 14, 2, 3), (22, 21, 9, 10), (16, 15, 3, 4), (23, 22, 10, 11), (17, 16, 4, 5), (23, 11, 0, 12), (18, 17, 5, 6), (19, 18, 6, 7), (13, 12, 0, 1), (20, 19, 7, 8), (14, 13, 1, 2)])
me_circle_002.polygons.foreach_set('use_smooth', [True] * 12)
me_circle_002.materials.append(mat_fer)
me_circle_002.use_remesh_preserve_volume = False
me_circle_002.use_remesh_preserve_attributes = False
me_circle_002.use_mirror_vertex_groups = False
me_circle_002.update()
me_circle_001 = bpy.data.meshes.new('Circle.001')
me_circle_001.from_pydata([(1.558, 0.02502, -1.17), (1.599, 0.02502, -1.202), (1.618, 0.02502, -1.25), (1.611, 0.02502, -1.301), (1.591, 0.02502, -1.249), (1.577, 0.02502, -1.215), (1.548, 0.02502, -1.193), (1.402, 0.02502, -1.343), (1.543, 0.02502, -1.403), (1.427, 0.02502, -1.223), (1.459, 0.02502, -1.183), (1.507, 0.02502, -1.163), (1.586, 0.02502, -1.285), (1.43, 0.02502, -1.355), (1.516, 0.02502, -1.391), (1.456, 0.02502, -1.231), (1.478, 0.02502, -1.202), (1.512, 0.02502, -1.188), (4.866, -2.384e-07, -2.929), (4.832, -2.384e-07, -2.943), (4.81, -2.384e-07, -2.972), (4.87, -2.384e-07, -3.132), (4.784, -2.384e-07, -3.096), (4.94, -2.384e-07, -3.026), (4.86, -2.384e-07, -2.904), (4.813, -2.384e-07, -2.923), (4.781, -2.384e-07, -2.964), (4.897, -2.384e-07, -3.143), (4.756, -2.384e-07, -3.084), (4.902, -2.384e-07, -2.934), (4.931, -2.384e-07, -2.956), (4.945, -2.384e-07, -2.99), (4.965, -2.384e-07, -3.042), (4.972, -2.384e-07, -2.99), (4.953, -2.384e-07, -2.942), (4.912, -2.384e-07, -2.911), (1.558, 0.02502, -1.17), (1.599, 0.02502, -1.202), (1.618, 0.02502, -1.25), (1.611, 0.02502, -1.301), (1.591, 0.02502, -1.249), (1.577, 0.02502, -1.215), (1.548, 0.02502, -1.193), (1.402, 0.02502, -1.343), (1.543, 0.02502, -1.403), (1.427, 0.02502, -1.223), (1.459, 0.02502, -1.183), (1.507, 0.02502, -1.163), (1.586, 0.02502, -1.285), (1.43, 0.02502, -1.355), (1.516, 0.02502, -1.391), (1.456, 0.02502, -1.231), (1.478, 0.02502, -1.202), (1.512, 0.02502, -1.188), (4.866, -2.384e-07, -2.929), (4.832, -2.384e-07, -2.943), (4.81, -2.384e-07, -2.972), (4.87, -2.384e-07, -3.132), (4.784, -2.384e-07, -3.096), (4.94, -2.384e-07, -3.026), (4.86, -2.384e-07, -2.904), (4.813, -2.384e-07, -2.923), (4.781, -2.384e-07, -2.964), (4.897, -2.384e-07, -3.143), (4.756, -2.384e-07, -3.084), (4.902, -2.384e-07, -2.934), (4.931, -2.384e-07, -2.956), (4.945, -2.384e-07, -2.99), (4.965, -2.384e-07, -3.042), (4.972, -2.384e-07, -2.99), (4.953, -2.384e-07, -2.942), (4.912, -2.384e-07, -2.911), (3.254, 0.02502, -2.018), (3.294, 0.02502, -2.049), (3.314, 0.02502, -2.097), (3.307, 0.02502, -2.149), (3.287, 0.02502, -2.097), (3.273, 0.02502, -2.063), (3.244, 0.02502, -2.041), (3.098, 0.02502, -2.191), (3.239, 0.02502, -2.25), (3.123, 0.02502, -2.071), (3.154, 0.02502, -2.03), (3.202, 0.02502, -2.011), (3.282, 0.02502, -2.133), (3.125, 0.02502, -2.203), (3.211, 0.02502, -2.239), (3.151, 0.02502, -2.079), (3.174, 0.02502, -2.05), (3.208, 0.02502, -2.036), (3.208, 0.0, -2.036), (3.174, 0.0, -2.05), (3.151, 0.0, -2.079), (3.211, 0.0, -2.239), (3.125, 0.0, -2.203), (3.282, 0.0, -2.133), (3.202, 0.0, -2.011), (3.154, 0.0, -2.03), (3.123, 0.0, -2.071), (3.239, 0.0, -2.25), (3.098, 0.0, -2.191), (3.244, 0.0, -2.041), (3.273, 0.0, -2.063), (3.287, 0.0, -2.097), (3.307, 0.0, -2.149), (3.314, 0.0, -2.097), (3.294, 0.0, -2.049), (3.254, 0.0, -2.018), (3.254, 0.02502, -2.018), (3.294, 0.02502, -2.049), (3.314, 0.02502, -2.097), (3.307, 0.02502, -2.149), (3.287, 0.02502, -2.097), (3.273, 0.02502, -2.063), (3.244, 0.02502, -2.041), (3.098, 0.02502, -2.191), (3.239, 0.02502, -2.25), (3.123, 0.02502, -2.071), (3.154, 0.02502, -2.03), (3.202, 0.02502, -2.011), (3.282, 0.02502, -2.133), (3.125, 0.02502, -2.203), (3.211, 0.02502, -2.239), (3.151, 0.02502, -2.079), (3.174, 0.02502, -2.05), (3.208, 0.02502, -2.036), (3.208, 0.0, -2.036), (3.174, 0.0, -2.05), (3.151, 0.0, -2.079), (3.211, 0.0, -2.239), (3.125, 0.0, -2.203), (3.282, 0.0, -2.133), (3.202, 0.0, -2.011), (3.154, 0.0, -2.03), (3.123, 0.0, -2.071), (3.239, 0.0, -2.25), (3.098, 0.0, -2.191), (3.244, 0.0, -2.041), (3.273, 0.0, -2.063), (3.287, 0.0, -2.097), (3.307, 0.0, -2.149), (3.314, 0.0, -2.097), (3.294, 0.0, -2.049), (3.254, 0.0, -2.018), (4.912, 0.02502, -2.911), (4.953, 0.02502, -2.942), (4.972, 0.02502, -2.99), (4.965, 0.02502, -3.042), (4.945, 0.02502, -2.99), (4.931, 0.02502, -2.956), (4.902, 0.02502, -2.934), (4.756, 0.02502, -3.084), (4.897, 0.02502, -3.143), (4.781, 0.02502, -2.964), (4.813, 0.02502, -2.923), (4.86, 0.02502, -2.904), (4.94, 0.02502, -3.026), (4.784, 0.02502, -3.096), (4.87, 0.02502, -3.132), (4.81, 0.02502, -2.972), (4.832, 0.02502, -2.943), (4.866, 0.02502, -2.929), (1.512, 0.0, -1.188), (1.478, 0.0, -1.202), (1.456, 0.0, -1.231), (1.516, 0.0, -1.391), (1.43, 0.0, -1.355), (1.586, 0.0, -1.285), (1.507, 0.0, -1.163), (1.459, 0.0, -1.183), (1.427, 0.0, -1.223), (1.543, 0.0, -1.403), (1.402, 0.0, -1.343), (1.548, 0.0, -1.193), (1.577, 0.0, -1.215), (1.591, 0.0, -1.249), (1.611, 0.0, -1.301), (1.618, 0.0, -1.25), (1.599, 0.0, -1.202), (1.558, 0.0, -1.17), (4.912, 0.02502, -2.911), (4.953, 0.02502, -2.942), (4.972, 0.02502, -2.99), (4.965, 0.02502, -3.042), (4.945, 0.02502, -2.99), (4.931, 0.02502, -2.956), (4.902, 0.02502, -2.934), (4.756, 0.02502, -3.084), (4.897, 0.02502, -3.143), (4.781, 0.02502, -2.964), (4.813, 0.02502, -2.923), (4.86, 0.02502, -2.904), (4.94, 0.02502, -3.026), (4.784, 0.02502, -3.096), (4.87, 0.02502, -3.132), (4.81, 0.02502, -2.972), (4.832, 0.02502, -2.943), (4.866, 0.02502, -2.929), (1.512, 0.0, -1.188), (1.478, 0.0, -1.202), (1.456, 0.0, -1.231), (1.516, 0.0, -1.391), (1.43, 0.0, -1.355), (1.586, 0.0, -1.285), (1.507, 0.0, -1.163), (1.459, 0.0, -1.183), (1.427, 0.0, -1.223), (1.543, 0.0, -1.403), (1.402, 0.0, -1.343), (1.548, 0.0, -1.193), (1.577, 0.0, -1.215), (1.591, 0.0, -1.249), (1.611, 0.0, -1.301), (1.618, 0.0, -1.25), (1.599, 0.0, -1.202), (1.558, 0.0, -1.17)], [], [(15, 9, 7, 13), (17, 11, 0, 6), (4, 2, 1, 5), (12, 3, 8, 14), (12, 3, 2, 4), (16, 10, 9, 15), (17, 11, 10, 16), (5, 1, 0, 6), (18, 29, 186, 197), (111, 110, 105, 104), (205, 206, 9, 10), (46, 45, 170, 169), (156, 148, 67, 59), (23, 31, 184, 192), (134, 136, 79, 81), (117, 115, 100, 98), (86, 80, 135, 129), (12, 14, 201, 203), (93, 99, 116, 122), (167, 165, 50, 48), (51, 49, 43, 45), (53, 42, 36, 47), (40, 41, 37, 38), (48, 50, 44, 39), (48, 40, 38, 39), (52, 51, 45, 46), (53, 52, 46, 47), (41, 42, 36, 37), (69, 70, 145, 146), (182, 181, 34, 33), (132, 133, 82, 83), (119, 118, 97, 96), (17, 6, 209, 198), (162, 173, 42, 53), (68, 63, 152, 147), (183, 188, 27, 32), (157, 151, 64, 58), (88, 87, 128, 127), (12, 4, 211, 203), (22, 28, 187, 193), (91, 92, 123, 124), (167, 175, 40, 48), (60, 71, 144, 155), (77, 78, 137, 138), (191, 180, 35, 24), (102, 101, 114, 113), (213, 214, 1, 2), (38, 37, 178, 177), (161, 160, 55, 54), (87, 85, 130, 128), (18, 19, 196, 197), (92, 94, 121, 123), (212, 207, 8, 3), (39, 44, 171, 176), (13, 7, 208, 202), (148, 149, 66, 67), (166, 172, 43, 49), (31, 30, 185, 184), (142, 143, 72, 73), (109, 108, 107, 106), (204, 215, 0, 11), (47, 36, 179, 168), (68, 69, 146, 147), (183, 182, 33, 32), (87, 81, 79, 85), (89, 83, 72, 78), (76, 74, 73, 77), (84, 75, 80, 86), (84, 75, 74, 76), (88, 82, 81, 87), (89, 83, 82, 88), (77, 73, 72, 78), (133, 134, 81, 82), (118, 117, 98, 97), (17, 16, 199, 198), (162, 163, 52, 53), (62, 64, 151, 153), (189, 187, 28, 26), (158, 152, 63, 57), (84, 86, 129, 131), (4, 5, 210, 211), (21, 27, 188, 194), (95, 93, 122, 120), (175, 174, 41, 40), (60, 61, 154, 155), (191, 190, 25, 24), (89, 78, 137, 126), (212, 213, 2, 3), (90, 101, 114, 125), (39, 38, 177, 176), (123, 121, 115, 117), (125, 114, 108, 119), (112, 113, 109, 110), (120, 122, 116, 111), (120, 112, 110, 111), (124, 123, 117, 118), (125, 124, 118, 119), (113, 114, 108, 109), (160, 159, 56, 55), (84, 76, 139, 131), (19, 20, 195, 196), (95, 103, 112, 120), (206, 208, 7, 9), (45, 43, 172, 170), (14, 8, 207, 201), (149, 150, 65, 66), (165, 171, 44, 50), (30, 29, 186, 185), (141, 142, 73, 74), (110, 109, 106, 105), (204, 205, 10, 11), (47, 46, 169, 168), (159, 157, 58, 56), (20, 22, 193, 195), (140, 135, 80, 75), (111, 116, 99, 104), (85, 79, 136, 130), (16, 15, 200, 199), (94, 100, 115, 121), (163, 164, 51, 52), (70, 71, 144, 145), (181, 180, 35, 34), (132, 143, 72, 83), (5, 6, 209, 210), (119, 108, 107, 96), (174, 173, 42, 41), (61, 62, 153, 154), (190, 189, 26, 25), (89, 88, 127, 126), (15, 13, 202, 200), (90, 91, 124, 125), (164, 166, 49, 51), (156, 158, 57, 59), (76, 77, 138, 139), (159, 153, 151, 157), (161, 155, 144, 150), (148, 146, 145, 149), (156, 147, 152, 158), (156, 147, 146, 148), (160, 154, 153, 159), (161, 155, 154, 160), (149, 145, 144, 150), (23, 21, 194, 192), (103, 102, 113, 112), (214, 215, 0, 1), (37, 36, 179, 178), (161, 150, 65, 54), (140, 141, 74, 75), (30, 34, 35, 29), (18, 24, 25, 19), (19, 25, 26, 20), (23, 32, 33, 31), (23, 32, 27, 21), (31, 33, 34, 30), (18, 24, 35, 29), (20, 26, 28, 22), (66, 65, 71, 70), (54, 55, 61, 60), (55, 56, 62, 61), (59, 67, 69, 68), (195, 193, 187, 189), (197, 186, 180, 191), (184, 185, 181, 182), (192, 194, 188, 183), (192, 184, 182, 183), (196, 195, 189, 190), (197, 196, 190, 191), (185, 186, 180, 181), (59, 57, 63, 68), (67, 66, 70, 69), (54, 65, 71, 60), (56, 58, 64, 62), (102, 106, 107, 101), (90, 96, 97, 91), (91, 97, 98, 92), (95, 104, 105, 103), (95, 104, 99, 93), (103, 105, 106, 102), (90, 96, 107, 101), (92, 98, 100, 94), (138, 137, 143, 142), (126, 127, 133, 132), (127, 128, 134, 133), (131, 139, 141, 140), (131, 129, 135, 140), (139, 138, 142, 141), (126, 137, 143, 132), (128, 130, 136, 134), (174, 178, 179, 173), (162, 168, 169, 163), (163, 169, 170, 164), (167, 176, 177, 175), (167, 176, 171, 165), (175, 177, 178, 174), (162, 168, 179, 173), (164, 170, 172, 166), (210, 209, 215, 214), (198, 199, 205, 204), (199, 200, 206, 205), (203, 211, 213, 212), (203, 201, 207, 212), (211, 210, 214, 213), (198, 209, 215, 204), (200, 202, 208, 206)])
me_circle_001.materials.append(mat_fer)
me_circle_001.use_remesh_preserve_volume = False
me_circle_001.use_remesh_preserve_attributes = False
me_circle_001.use_mirror_vertex_groups = False
me_circle_001.update()
me_circle = bpy.data.meshes.new('Circle')
me_circle.from_pydata([(-4.44e-08, -0.5101, 0.02502), (-0.05, -0.5235, 0.02502), (-0.0866, -0.5601, 0.02502), (-0.1, -0.6101, 0.02502), (-0.06119, -0.5705, 0.02502), (-0.03533, -0.5446, 0.02502), (-4.449e-08, -0.5351, 0.02502), (0.07655, -0.7304, 0.02502), (-0.07655, -0.7304, 0.02502), (0.1, -0.6101, 0.02502), (0.0866, -0.5601, 0.02502), (0.05, -0.5235, 0.02502), (-0.07066, -0.6058, 0.02502), (0.0466, -0.7304, 0.02502), (-0.0466, -0.7304, 0.02502), (0.07066, -0.6058, 0.02502), (0.06119, -0.5705, 0.02502), (0.03533, -0.5446, 0.02502), (0.03533, -0.5446, 5.588e-09), (0.06119, -0.5705, 5.588e-09), (0.07066, -0.6058, 5.588e-09), (-0.0466, -0.7304, 2.049e-08), (0.0466, -0.7304, 2.049e-08), (-0.07066, -0.6058, 5.588e-09), (0.05, -0.5235, 5.588e-09), (0.0866, -0.5601, 5.588e-09), (0.1, -0.6101, 5.588e-09), (-0.07655, -0.7304, 2.049e-08), (0.07655, -0.7304, 2.049e-08), (-4.46e-08, -0.5351, 5.588e-09), (-0.03533, -0.5446, 5.588e-09), (-0.06119, -0.5705, 5.588e-09), (-0.1, -0.6101, 5.588e-09), (-0.0866, -0.5601, 5.588e-09), (-0.05, -0.5235, 5.588e-09), (-4.451e-08, -0.5101, 5.588e-09)], [], [(15, 13, 7, 9), (17, 6, 0, 11), (4, 5, 1, 2), (12, 14, 8, 3), (12, 4, 2, 3), (16, 15, 9, 10), (17, 16, 10, 11), (5, 6, 0, 1), (11, 0, 35, 24), (21, 27, 8, 14), (3, 2, 33, 32), (11, 10, 25, 24), (20, 22, 13, 15), (10, 9, 26, 25), (18, 29, 6, 17), (23, 31, 4, 12), (3, 8, 27, 32), (18, 19, 16, 17), (30, 34, 35, 29), (18, 24, 25, 19), (19, 25, 26, 20), (23, 32, 33, 31), (23, 32, 27, 21), (31, 33, 34, 30), (18, 24, 35, 29), (20, 26, 28, 22), (2, 1, 34, 33), (22, 28, 7, 13), (23, 21, 14, 12), (1, 0, 35, 34), (30, 29, 6, 5), (19, 20, 15, 16), (9, 7, 28, 26), (31, 30, 5, 4)])
me_circle.materials.append(mat_fer)
me_circle.use_remesh_preserve_volume = False
me_circle.use_remesh_preserve_attributes = False
me_circle.use_mirror_vertex_groups = False
me_circle.update()
me_plane = bpy.data.meshes.new('Plane')
me_plane.from_pydata([(4.756, -7.277, 0.03602), (2.756, -7.277, 0.03602), (4.756, -6.277, 0.03602), (2.756, -6.277, 0.03602)], [], [(2, 3, 1, 0)])
_uv = me_plane.uv_layers.new(name='UVMap')
_uv.uv.foreach_set('vector', [0.9068, 0.5708, 0.6938, 0.5831, 0.6886, 0.4477, 0.904, 0.4331])
me_plane.materials.append(mat_welcomeboard)
me_plane.use_remesh_preserve_volume = False
me_plane.use_remesh_preserve_attributes = False
me_plane.use_mirror_vertex_groups = False
me_plane.update()
me_cube_002 = bpy.data.meshes.new('Cube.002')
me_cube_002.from_pydata([(-14.75, 1.796, 2.204), (-14.75, 3.0, 2.204), (-14.75, 3.0, -6.437e-06), (-14.75, 1.796, -6.437e-06), (-9.296, -15.25, -1.431e-06), (-10.3, -15.25, 2.205), (-11.5, -15.25, 2.205), (-10.3, -15.25, -2.027e-06), (-11.5, -15.25, -3.815e-06), (-8.101, -15.25, 2.205), (-9.296, -15.25, 2.205), (-8.101, -15.25, -8.345e-07)], [], [(3, 0, 1, 2), (10, 4, 11, 9), (6, 8, 7, 5)])
_uv = me_cube_002.uv_layers.new(name='UVMap')
_uv.uv.foreach_set('vector', [0.112, 0.6516, 0.3687, 0.6432, 0.3687, 0.7893, 0.1128, 0.8031, 0.3687, 0.7893, 0.1128, 0.8031, 0.112, 0.6516, 0.3687, 0.6432, 0.3687, 0.7893, 0.1128, 0.8031, 0.112, 0.6516, 0.3687, 0.6432])
me_cube_002.materials.append(mat_door)
me_cube_002.use_remesh_preserve_volume = False
me_cube_002.use_remesh_preserve_attributes = False
me_cube_002.use_mirror_vertex_groups = False
me_cube_002.update()
me_cube_001 = bpy.data.meshes.new('Cube.001')
me_cube_001.from_pydata([(-15.0, -6.5, -5.563e-06), (-15.0, 3.5, 6.0), (-15.0, -4.497, 6.0), (-15.0, -4.497, -6.437e-06), (-15.0, 3.5, -6.437e-06), (-15.0, -4.497, 3.0), (-15.0, 3.5, 3.0), (-15.0, -6.5, 6.0), (-15.0, 3.5, 2.204), (-15.0, -4.497, 2.204), (-15.0, -6.5, 2.204), (-15.0, -4.347, 5.197), (-15.0, -3.148, 5.197), (-14.75, -0.7026, 5.197), (-15.0, 1.796, 0.7002), (-15.0, 3.0, 0.7002), (-15.0, -6.5, 0.7002), (-15.0, -4.497, 0.7002), (-15.0, 3.5, 0.7002), (-15.0, 3.0, 2.204), (-15.0, 1.796, 2.204), (-15.0, 3.0, 6.0), (-15.0, 1.796, 6.0), (-15.0, 3.0, -6.437e-06), (-15.0, 1.796, -6.437e-06), (-15.0, 3.0, 3.0), (-15.0, 1.796, 3.0), (-15.0, -3.148, 0.7002), (-14.75, 3.0, 5.197), (-14.75, 3.0, 3.7), (-14.75, 1.796, 5.197), (-14.75, 1.796, 3.7), (-14.75, 1.796, -6.437e-06), (-14.75, 3.0, -6.437e-06), (-14.75, 1.796, 2.204), (-14.75, 3.0, 2.204), (-15.0, -2.998, -6.437e-06), (-15.0, -2.998, 3.0), (-15.0, -2.998, 2.204), (-15.0, -2.998, 6.0), (-15.0, -6.5, 5.197), (-15.0, -6.5, 3.7), (-15.0, -4.497, 3.7), (-15.0, -4.497, 5.197), (-14.75, 3.0, 0.7002), (-14.75, 1.796, 0.7002), (-15.0, 1.796, 3.7), (-15.0, 1.796, 5.197), (-15.0, -4.347, 0.7002), (-15.0, -2.998, 5.197), (-15.0, -2.998, 3.7), (-15.0, -2.998, 0.7002), (-15.0, 3.0, 3.7), (-15.0, 3.0, 5.197), (-15.0, 3.5, 5.197), (-15.0, 3.5, 3.7), (-14.75, 0.4983, 5.197), (-15.0, 0.4983, 5.197), (-15.0, -0.7026, 5.197), (-14.75, -3.148, 2.204), (-14.75, -4.347, 2.204), (-14.75, -3.148, 3.7), (-14.75, -4.347, 3.7), (-14.75, -4.497, 0.7002), (-14.75, -3.148, 5.197), (-14.75, -4.347, 5.197), (-14.75, -4.497, 2.204), (-14.75, -0.7026, 2.204), (-14.75, 0.4983, 2.204), (-14.75, -0.7026, 0.7002), (-14.75, 0.4983, 0.7002), (-15.0, 0.4983, 0.7002), (-15.0, -0.7026, 0.7002), (-15.0, 0.4983, 6.0), (-15.0, -0.7026, 6.0), (-15.0, -4.347, 6.0), (-15.0, -3.148, 6.0), (-14.75, -0.7026, 3.7), (-14.75, 0.4983, 3.7), (-15.0, 0.4983, 3.0), (-15.0, -0.7026, 3.0), (-15.0, 0.4983, 2.204), (-15.0, -0.7026, 2.204), (-15.0, -4.347, 3.7), (-15.0, -3.148, 3.7), (-15.0, -4.347, -6.437e-06), (-15.0, -3.148, -6.437e-06), (-14.75, -2.998, 0.7002), (-14.75, -4.347, 0.7002), (-14.75, -2.998, 2.204), (-14.75, -3.148, 0.7002), (-15.0, -4.347, 3.0), (-15.0, -3.148, 3.0), (-15.0, -4.347, 2.204), (-15.0, -3.148, 2.204), (-15.0, 0.4983, 3.7), (-15.0, -0.7026, 3.7), (-15.0, 0.4983, -6.437e-06), (-15.0, -0.7026, -6.437e-06), (-4.0, -15.5, 2.505), (-4.0, -15.5, -3.179e-07), (-15.0, -15.5, -5.563e-06), (-11.5, -15.5, -3.815e-06), (-10.3, -15.5, -2.027e-06), (-11.5, -15.5, 2.205), (-10.3, -15.5, 2.205), (-11.5, -15.5, 2.505), (-10.3, -15.5, 2.505), (-9.296, -15.5, -1.431e-06), (-8.101, -15.5, -8.345e-07), (-9.296, -15.5, 2.205), (-8.101, -15.5, 2.205), (-9.296, -15.5, 2.505), (-8.101, -15.5, 2.505), (-7.701, -15.5, -7.153e-07), (-5.699, -15.5, -4.768e-07), (-7.701, -15.5, 2.205), (-5.699, -15.5, 2.205), (-7.701, -15.5, 2.505), (-5.699, -15.5, 2.505), (-11.9, -15.5, -4.411e-06), (-13.9, -15.5, -5.007e-06), (-11.9, -15.5, 2.205), (-13.9, -15.5, 2.205), (-11.9, -15.5, 2.505), (-13.9, -15.5, 2.505), (-15.0, -15.5, 0.7003), (-11.5, -15.5, 0.7003), (-10.3, -15.5, 0.7003), (-9.296, -15.5, 0.7003), (-8.101, -15.5, 0.7003), (-7.701, -15.5, 0.7003), (-5.699, -15.5, 0.7003), (-13.9, -15.5, 0.7003), (-11.9, -15.5, 0.7003), (-11.9, -15.25, 0.7003), (-13.9, -15.25, 0.7003), (-5.699, -15.25, 0.7003), (-7.701, -15.25, 0.7003), (-8.101, -15.25, 0.7003), (-9.296, -15.25, 0.7003), (-10.3, -15.25, 0.7003), (-11.5, -15.25, 0.7003), (-10.3, -15.25, 2.205), (-11.5, -15.25, 2.205), (-10.3, -15.25, -2.027e-06), (-11.5, -15.25, -3.815e-06), (-13.9, -15.25, 2.205), (-11.9, -15.25, 2.205), (-5.699, -15.25, 2.205), (-7.701, -15.25, 2.205), (-8.101, -15.25, 2.205), (-9.296, -15.25, 2.205), (-8.101, -15.25, -8.345e-07), (-9.296, -15.25, -1.431e-06), (15.0, 3.5, 6.0), (15.0, -3.5, 6.0), (15.0, -3.5, 3.0), (15.0, -0.496, 6.0), (15.0, -1.499, 6.0), (15.0, -3.2, 0.0), (15.0, -3.2, 6.0), (15.0, -0.496, 5.199), (15.0, -0.496, 3.7), (15.0, -1.499, 5.199), (15.0, -1.499, 3.7), (14.75, -0.496, 5.199), (14.75, -0.496, 3.7), (14.75, -1.499, 5.199), (14.75, -1.499, 3.7), (15.0, 3.5, 0.0), (15.0, -3.5, 0.0), (-1.0, -3.5, 0.0), (-1.0, 3.5, 0.0), (-1.0, -3.5, 6.0), (-1.0, 3.5, 6.0), (15.0, 3.5, 3.0), (-1.0, -3.5, 3.0), (-1.0, 3.5, 3.0), (-4.0, 3.5, 3.0), (-4.0, -3.5, 3.0), (-4.0, 3.5, -1.192e-06), (-4.0, -3.5, -1.192e-06), (-15.0, -12.0, 1.499), (-4.0, -12.0, 3.495), (-4.0, -12.0, -3.179e-07), (-15.0, -15.5, 2.505), (-15.0, -6.5, 3.0), (-4.0, -6.5, -3.179e-07), (-4.0, -6.5, 3.0), (-9.5, -3.5, 9.0), (-4.0, -15.5, 0.7003), (-1.0, -4.768e-07, 9.0), (15.0, -4.768e-07, 9.0), (-15.0, -3.5, 6.0), (-9.5, 3.5, 9.0), (-9.5, -6.5, 9.0), (-4.0, -6.5, 6.0), (-4.0, -3.5, 6.0), (-4.0, 3.5, 6.0), (-15.0, -12.0, 3.495), (-4.0, -12.0, 1.499), (-15.0, -12.0, -5.563e-06), (-15.0, -6.5, 5.8), (-15.0, -4.497, 5.8), (-15.0, 1.796, 5.8), (-15.0, 3.0, 5.8), (-15.0, -2.998, 5.8), (-15.0, 0.4983, 5.8), (-15.0, -0.7026, 5.8), (-15.0, -4.347, 5.8), (-15.0, -3.148, 5.8), (-8.101, -15.5, 2.305), (-10.3, -15.5, 2.305), (-11.5, -15.5, 2.305), (15.0, -3.5, 3.7), (-4.0, -12.0, 3.295), (-4.0, -3.5, 5.8), (-4.0, -6.5, 5.8), (-4.0, 3.5, 5.8), (15.0, -1.499, 5.8), (-13.9, -15.5, 2.305), (-5.699, -15.5, 2.305), (-7.701, -15.5, 2.305), (15.0, -0.496, 5.8), (15.0, -3.5, 5.8), (-4.0, -15.5, 2.305), (-15.0, 3.5, 5.8), (-1.0, 3.5, 3.7), (-1.0, -3.5, 3.7), (15.0, 3.5, 3.7), (-1.0, -3.5, 5.8), (15.0, -3.5, 5.199), (-1.0, 3.5, 5.8), (-15.0, -15.5, 2.305), (-15.0, -12.0, 3.295), (-11.9, -15.5, 2.305), (-9.296, -15.5, 2.305), (15.0, 3.5, 5.8), (-15.0, -15.5, 2.205), (-15.0, -12.0, 3.195), (15.0, 3.5, 5.199), (-1.0, 3.5, 5.199), (-1.0, -3.5, 5.199), (-1.15, -3.35, 3.0), (-1.15, 3.35, 3.0), (-3.85, 3.35, 3.0), (-3.85, -3.35, 3.0), (-1.15, -3.35, 2.85), (-1.15, 3.35, 2.85), (-3.85, 3.35, 2.85), (-3.85, -3.35, 2.85), (-4.0, 3.5, 5.197), (-4.0, -6.5, 5.197), (-4.0, -15.5, 2.205), (-4.0, -12.0, 3.195), (-4.0, -3.5, 5.197), (-9.5, 3.5, 8.8), (-14.7, 3.5, 6.0), (-4.3, 3.5, 6.0), (-14.7, 3.5, 3.0), (-4.3, 3.5, 3.0), (-4.3, 3.5, -2.861e-06), (-14.7, 3.5, -4.768e-06), (-4.3, 3.5, 5.8), (-14.7, 3.5, 5.8), (-4.3, 3.5, 5.197), (-14.7, 3.5, 5.197), (-9.5, -6.5, 8.8), (-4.3, -6.5, 6.0), (-14.7, -6.5, 6.0), (15.0, -4.768e-07, 8.8), (15.0, -0.496, 0.0), (15.0, -0.496, 3.0), (15.0, -1.499, 0.0), (15.0, -1.499, 3.0), (15.0, -3.2, 5.199), (15.0, -3.2, 3.7), (15.0, -3.2, 5.8), (15.0, -3.2, 3.0), (15.0, 3.2, 0.0), (15.0, 3.2, 3.0), (15.0, 3.2, 5.199), (15.0, 3.2, 3.7), (15.0, 3.2, 5.8), (15.0, 3.2, 6.0)], [], [(19, 25, 6, 8), (204, 203, 7, 2), (17, 3, 0, 16), (52, 55, 6, 25), (15, 19, 8, 18), (46, 52, 25, 26), (95, 46, 26, 79), (20, 26, 25, 19), (81, 79, 26, 20), (71, 81, 20, 14), (29, 28, 53, 52), (9, 17, 16, 10), (23, 15, 18, 4), (97, 71, 14, 24), (15, 23, 33, 44), (57, 47, 46, 95), (205, 206, 53, 47), (53, 54, 55, 52), (46, 47, 30, 31), (208, 205, 47, 57), (42, 41, 40, 43), (30, 28, 29, 31), (35, 34, 20, 19), (45, 32, 24, 14), (28, 30, 47, 53), (44, 35, 19, 15), (14, 20, 34, 45), (84, 50, 37, 92), (52, 46, 31, 29), (94, 92, 37, 38), (93, 94, 59, 60), (86, 27, 51, 36), (12, 49, 50, 84), (211, 207, 49, 12), (49, 58, 96, 50), (82, 80, 79, 81), (209, 208, 57, 58), (57, 95, 78, 56), (51, 38, 82, 72), (50, 96, 80, 37), (56, 13, 58, 57), (96, 95, 79, 80), (98, 72, 71, 97), (207, 209, 58, 49), (36, 51, 72, 98), (38, 37, 80, 82), (13, 56, 78, 77), (69, 67, 68, 70), (95, 96, 77, 78), (13, 77, 96, 58), (71, 72, 69, 70), (81, 71, 70, 68), (67, 69, 72, 82), (68, 67, 82, 81), (42, 83, 91, 5), (83, 84, 92, 91), (9, 5, 91, 93), (93, 91, 92, 94), (65, 62, 83, 11), (38, 51, 87, 89), (3, 17, 48, 85), (85, 48, 27, 86), (43, 11, 83, 42), (62, 61, 84, 83), (204, 210, 11, 43), (210, 211, 12, 11), (90, 59, 89, 87), (63, 66, 60, 88), (88, 60, 59, 90), (65, 64, 61, 62), (12, 84, 61, 64), (48, 17, 63, 88), (11, 12, 64, 65), (94, 38, 89, 59), (90, 87, 51, 27), (88, 90, 27, 48), (60, 66, 9, 93), (17, 9, 66, 63), (241, 230, 228, 242), (236, 214, 106, 124), (214, 213, 107, 106), (134, 120, 102, 127), (129, 108, 154, 140), (213, 237, 112, 107), (237, 212, 113, 112), (128, 103, 108, 129), (111, 110, 152, 151), (212, 223, 118, 113), (223, 222, 119, 118), (130, 109, 114, 131), (131, 114, 115, 132), (221, 236, 124, 125), (126, 101, 121, 133), (133, 121, 120, 134), (177, 229, 228, 178), (122, 134, 127, 104), (140, 152, 110, 129), (105, 128, 129, 110), (117, 116, 150, 149), (111, 130, 131, 116), (138, 150, 116, 131), (229, 243, 242, 228), (147, 148, 122, 123), (132, 117, 149, 137), (150, 138, 137, 149), (105, 104, 144, 143), (147, 136, 135, 148), (127, 102, 146, 142), (131, 132, 137, 138), (128, 105, 143, 141), (139, 153, 109, 130), (134, 122, 148, 135), (133, 134, 135, 136), (130, 111, 151, 139), (142, 144, 104, 127), (141, 145, 103, 128), (136, 147, 123, 133), (278, 161, 156, 225), (284, 285, 158, 224), (224, 158, 159, 220), (165, 164, 276, 277), (169, 168, 164, 165), (167, 166, 168, 169), (167, 169, 165, 163), (163, 162, 166, 167), (162, 164, 168, 166), (231, 174, 175, 233), (176, 170, 173, 178), (178, 173, 181, 179), (180, 182, 172, 177), (201, 185, 188, 189), (189, 188, 182, 180), (256, 253, 189, 180), (217, 219, 199, 198), (255, 201, 189, 253), (190, 196, 197, 198), (192, 175, 174), (198, 199, 195, 190), (234, 186, 200, 235), (5, 9, 10, 187), (5, 187, 41, 42), (254, 191, 201, 255), (160, 279, 157, 171), (171, 157, 177, 172), (230, 176, 178, 228), (260, 263, 4, 6), (187, 0, 202, 183), (186, 99, 184, 200), (191, 100, 185, 201), (200, 184, 197, 7), (193, 192, 174, 156), (194, 7, 196, 190), (280, 281, 273, 272), (269, 197, 196, 268), (179, 181, 262, 261), (155, 175, 192, 193), (190, 195, 1, 194), (43, 40, 203, 204), (22, 21, 206, 205), (157, 215, 229, 177), (73, 22, 205, 208), (76, 39, 207, 211), (74, 73, 208, 209), (39, 74, 209, 207), (2, 75, 210, 204), (75, 76, 211, 210), (184, 216, 218, 197), (105, 110, 237, 213), (198, 197, 218, 217), (259, 199, 219, 264), (99, 226, 216, 184), (123, 122, 236, 221), (110, 111, 212, 237), (234, 221, 125, 186), (122, 104, 214, 236), (256, 252, 219, 217), (243, 231, 233, 242), (239, 234, 235, 240), (116, 117, 222, 223), (104, 105, 213, 214), (111, 116, 223, 212), (162, 224, 220, 164), (132, 115, 100, 191), (21, 1, 227, 206), (215, 232, 243, 229), (239, 123, 221, 234), (183, 240, 40, 187), (126, 239, 240, 183), (222, 226, 99, 119), (240, 235, 203, 40), (239, 126, 133, 123), (235, 200, 7, 203), (183, 202, 101, 126), (206, 227, 54, 53), (177, 178, 245, 244), (178, 179, 246, 245), (179, 180, 247, 246), (180, 177, 244, 247), (250, 249, 245, 246), (249, 250, 251, 248), (249, 248, 244, 245), (251, 250, 246, 247), (248, 251, 247, 244), (217, 218, 253, 256), (216, 255, 253, 218), (226, 254, 255, 216), (180, 179, 252, 256), (238, 241, 242, 233), (274, 275, 279, 160), (277, 276, 232, 215), (283, 282, 162, 163), (220, 159, 161, 278), (225, 156, 174, 231), (266, 252, 179, 261), (155, 238, 233, 175), (232, 225, 231, 243), (117, 132, 191, 254), (282, 284, 224, 162), (276, 278, 225, 232), (117, 254, 226, 222), (264, 219, 252, 266), (261, 262, 263, 260), (1, 258, 265, 227), (258, 259, 264, 265), (54, 267, 260, 6), (267, 266, 261, 260), (227, 265, 267, 54), (265, 264, 266, 267), (257, 195, 199, 259), (258, 1, 195, 257), (257, 259, 258), (268, 196, 7, 270), (268, 270, 269), (272, 273, 275, 274), (273, 163, 165, 275), (279, 277, 215, 157), (281, 283, 163, 273), (164, 220, 278, 276), (275, 165, 277, 279), (170, 176, 281, 280), (230, 241, 282, 283), (176, 230, 283, 281), (238, 155, 285, 284), (241, 238, 284, 282), (161, 271, 193, 156), (271, 285, 155, 193), (271, 161, 159), (271, 159, 158), (158, 285, 271)])
me_cube_001.polygons.foreach_set('material_index', [0, 9, 0, 0, 0, 0, 0, 0, 0, 0, 0, 0, 0, 0, 0, 0, 0, 0, 0, 0, 0, 7, 0, 0, 0, 0, 0, 0, 0, 0, 0, 0, 0, 0, 0, 0, 0, 0, 0, 0, 0, 0, 0, 0, 0, 0, 7, 7, 0, 0, 0, 0, 0, 0, 0, 0, 0, 0, 0, 0, 0, 0, 0, 0, 0, 0, 0, 0, 7, 7, 0, 0, 0, 0, 0, 0, 0, 0, 0, 9, 9, 0, 0, 9, 9, 0, 0, 9, 9, 0, 0, 9, 0, 0, 0, 0, 0, 0, 0, 0, 0, 0, 0, 0, 7, 0, 7, 0, 0, 0, 0, 0, 0, 0, 0, 0, 0, 9, 10, 10, 10, 10, 7, 10, 10, 10, 0, 0, 0, 0, 0, 0, 0, 9, 0, 1, 0, 1, 9, 0, 0, 0, 10, 0, 0, 0, 0, 2, 0, 2, 3, 1, 10, 9, 0, 3, 1, 0, 9, 0, 9, 9, 9, 9, 9, 9, 9, 0, 9, 9, 9, 0, 0, 9, 0, 0, 0, 0, 0, 0, 0, 10, 0, 9, 0, 0, 0, 0, 9, 0, 0, 9, 0, 0, 0, 0, 0, 0, 0, 4, 0, 0, 0, 0, 0, 0, 0, 0, 10, 10, 10, 10, 9, 0, 9, 0, 0, 10, 10, 0, 0, 0, 9, 0, 0, 0, 0, 0, 9, 9, 0, 9, 0, 10, 10, 10, 10, 10, 10, 10, 10, 10, 9, 10, 9, 9, 10, 10, 10])
_uv = me_cube_001.uv_layers.new(name='UVMap')
_uv.uv.foreach_set('vector', [0.0, 0.0, 0.0, 0.0, 0.0, 0.0, 0.0, 0.0, 0.0, 0.0, 0.0, 0.0, 0.0, 0.0, 0.0, 0.0, 0.0, 0.0, 0.0, 0.0, 0.0, 0.0, 0.0, 0.0, 0.0, 0.0, 0.0, 0.0, 0.0, 0.0, 0.0, 0.0, 0.0, 0.0, 0.0, 0.0, 0.0, 0.0, 0.0, 0.0, 0.0, 0.0, 0.0, 0.0, 0.0, 0.0, 0.0, 0.0, 0.0, 0.0, 0.0, 0.0, 0.0, 0.0, 0.0, 0.0, 0.0, 0.0, 0.0, 0.0, 0.0, 0.0, 0.0, 0.0, 0.0, 0.0, 0.0, 0.0, 0.0, 0.0, 0.0, 0.0, 0.0, 0.0, 0.0, 0.0, 0.0, 0.0, 0.0, 0.0, 0.0, 0.0, 0.0, 0.0, 0.0, 0.0, 0.0, 0.0, 0.0, 0.0, 0.0, 0.0, 0.0, 0.0, 0.0, 0.0, 0.0, 0.0, 0.0, 0.0, 0.0, 0.0, 0.0, 0.0, 0.0, 0.0, 0.0, 0.0, 0.0, 0.0, 0.0, 0.0, 0.0, 0.0, 0.0, 0.0, 0.0, 0.0, 0.0, 0.0, 0.0, 0.0, 0.0, 0.0, 0.0, 0.0, 0.0, 0.0, 0.0, 0.0, 0.0, 0.0, 0.0, 0.0, 0.0, 0.0, 0.0, 0.0, 0.0, 0.0, 0.0, 0.0, 0.0, 0.0, 0.0, 0.0, 0.0, 0.0, 0.0, 0.0, 0.0, 0.0, 0.0, 0.0, 0.0, 0.0, 0.0, 0.0, 0.0, 0.0, 0.0, 0.0, 0.0, 0.0, 0.0, 0.0, 0.0, 0.0, 0.39, 0.2674, 0.3914, 0.4423, 0.1837, 0.4445, 0.1829, 0.2652, 0.0, 0.0, 0.0, 0.0, 0.0, 0.0, 0.0, 0.0, 0.0, 0.0, 0.0, 0.0, 0.0, 0.0, 0.0, 0.0, 0.0, 0.0, 0.0, 0.0, 0.0, 0.0, 0.0, 0.0, 0.0, 0.0, 0.0, 0.0, 0.0, 0.0, 0.0, 0.0, 0.0, 0.0, 0.0, 0.0, 0.0, 0.0, 0.0, 0.0, 0.0, 0.0, 0.0, 0.0, 0.0, 0.0, 0.0, 0.0, 0.0, 0.0, 0.0, 0.0, 0.0, 0.0, 0.0, 0.0, 0.0, 0.0, 0.0, 0.0, 0.0, 0.0, 0.0, 0.0, 0.0, 0.0, 0.0, 0.0, 0.0, 0.0, 0.0, 0.0, 0.0, 0.0, 0.0, 0.0, 0.0, 0.0, 0.0, 0.0, 0.0, 0.0, 0.0, 0.0, 0.0, 0.0, 0.0, 0.0, 0.0, 0.0, 0.0, 0.0, 0.0, 0.0, 0.0, 0.0, 0.0, 0.0, 0.0, 0.0, 0.0, 0.0, 0.0, 0.0, 0.0, 0.0, 0.0, 0.0, 0.0, 0.0, 0.0, 0.0, 0.0, 0.0, 0.0, 0.0, 0.0, 0.0, 0.0, 0.0, 0.0, 0.0, 0.0, 0.0, 0.0, 0.0, 0.0, 0.0, 0.0, 0.0, 0.0, 0.0, 0.0, 0.0, 0.0, 0.0, 0.0, 0.0, 0.0, 0.0, 0.0, 0.0, 0.0, 0.0, 0.0, 0.0, 0.0, 0.0, 0.0, 0.0, 0.0, 0.0, 0.0, 0.0, 0.0, 0.0, 0.0, 0.0, 0.0, 0.0, 0.0, 0.0, 0.0, 0.0, 0.0, 0.0, 0.0, 0.0, 0.0, 0.0, 0.0, 0.0, 0.0, 0.0, 0.0, 0.0, 0.0, 0.0, 0.0, 0.0, 0.0, 0.0, 0.0, 0.0, 0.0, 0.0, 0.0, 0.0, 0.0, 0.0, 0.0, 0.0, 0.39, 0.2674, 0.3914, 0.4423, 0.1837, 0.4445, 0.1829, 0.2652, 0.1829, 0.2652, 0.39, 0.2674, 0.3914, 0.4423, 0.1837, 0.4445, 0.0, 0.0, 0.0, 0.0, 0.0, 0.0, 0.0, 0.0, 0.0, 0.0, 0.0, 0.0, 0.0, 0.0, 0.0, 0.0, 0.0, 0.0, 0.0, 0.0, 0.0, 0.0, 0.0, 0.0, 0.0, 0.0, 0.0, 0.0, 0.0, 0.0, 0.0, 0.0, 0.0, 0.0, 0.0, 0.0, 0.0, 0.0, 0.0, 0.0, 0.0, 0.0, 0.0, 0.0, 0.0, 0.0, 0.0, 0.0, 0.0, 0.0, 0.0, 0.0, 0.0, 0.0, 0.0, 0.0, 0.0, 0.0, 0.0, 0.0, 0.0, 0.0, 0.0, 0.0, 0.0, 0.0, 0.0, 0.0, 0.0, 0.0, 0.0, 0.0, 0.0, 0.0, 0.0, 0.0, 0.0, 0.0, 0.0, 0.0, 0.0, 0.0, 0.0, 0.0, 0.0, 0.0, 0.0, 0.0, 0.0, 0.0, 0.0, 0.0, 0.0, 0.0, 0.0, 0.0, 0.0, 0.0, 0.0, 0.0, 0.0, 0.0, 0.0, 0.0, 0.0, 0.0, 0.0, 0.0, 0.0, 0.0, 0.0, 0.0, 0.0, 0.0, 0.0, 0.0, 0.0, 0.0, 0.0, 0.0, 0.0, 0.0, 0.0, 0.0, 0.0, 0.0, 0.0, 0.0, 0.0, 0.0, 0.0, 0.0, 0.0, 0.0, 0.0, 0.0, 0.0, 0.0, 0.0, 0.0, 0.0, 0.0, 0.0, 0.0, 0.1837, 0.4445, 0.3914, 0.4423, 0.3914, 0.4423, 0.1837, 0.4445, 0.1829, 0.2652, 0.39, 0.2674, 0.39, 0.2674, 0.1829, 0.2652, 0.1829, 0.2652, 0.39, 0.2674, 0.3914, 0.4423, 0.1837, 0.4445, 0.39, 0.2674, 0.3914, 0.4423, 0.1837, 0.4445, 0.1829, 0.2652, 0.0, 0.0, 0.0, 0.0, 0.0, 0.0, 0.0, 0.0, 0.0, 0.0, 0.0, 0.0, 0.0, 0.0, 0.0, 0.0, 0.0, 0.0, 0.0, 0.0, 0.0, 0.0, 0.0, 0.0, 0.0, 0.0, 0.0, 0.0, 0.0, 0.0, 0.0, 0.0, 0.0, 0.0, 0.0, 0.0, 0.0, 0.0, 0.0, 0.0, 0.0, 0.0, 0.0, 0.0, 0.0, 0.0, 0.0, 0.0, 0.0, 0.0, 0.0, 0.0, 0.0, 0.0, 0.0, 0.0, 0.0, 0.0, 0.0, 0.0, 0.0, 0.0, 0.0, 0.0, 0.0, 0.0, 0.0, 0.0, 0.0, 0.0, 0.0, 0.0, 0.0, 0.0, 0.0, 0.0, 0.0, 0.0, 0.0, 0.0, 0.0, 0.0, 0.0, 0.0, 0.0, 0.0, 0.0, 0.0, 0.0, 0.0, 0.0, 0.0, 0.0, 0.0, 0.0, 0.0, 0.0, 0.0, 0.0, 0.0, 0.0, 0.0, 0.0, 0.0, 0.0, 0.0, 0.0, 0.0, 0.0, 0.0, 0.0, 0.0, 0.0, 0.0, 0.0, 0.0, 0.0, 0.0, 0.0, 0.0, 0.0, 0.0, 0.0, 0.0, 0.0, 0.0, 0.0, 0.0, 0.0, 0.0, 0.0, 0.0, 0.0, 0.0, 0.0, 0.0, 0.0, 0.0, 0.0, 0.0, 0.0, 0.0, 0.0, 0.0, 0.0, 0.0, 0.0, 0.0, 0.0, 0.0, 0.0, 0.0, 0.0, 0.0, 0.0, 0.0, 0.0, 0.0, 0.0, 0.0, 0.0, 0.0, 0.0, 0.0, 0.0, 0.0, 0.0, 0.0, 0.0, 0.0, 0.0, 0.0, 0.0, 0.0, 0.0, 0.0, 0.0, 0.0, 0.0, 0.0, 0.0, 0.0, 0.0, 0.0, 0.0, 0.0, 0.0, 0.0, 0.0, 0.0, 0.0, 0.0, 0.0, 0.0, 0.0, 0.0, 0.0, 0.0, 0.0, 0.0, 0.0, 0.0, 0.0, 0.0, 0.0, 0.0, 0.0, 0.0, 0.0, 0.0, 0.0, 0.0, 0.0, 0.0, 0.0, 0.0, 0.0, 0.0, 0.0, 0.0, 0.0, 0.0, 0.0, 0.0, 0.0, 0.0, 0.0, 0.0, 0.0, 0.0, 0.0, 0.0, 0.0, 0.0, 0.0, 0.0, 0.0, 0.0, 0.0, 0.0, 0.0, 0.0, 0.0, 0.0, 0.0, 0.0, 0.0, 0.0, 0.0, 0.0, 0.0, 0.0, 0.0, 0.0, 0.0, 0.0, 0.0, 0.0, 0.0, 0.0, 0.0, 0.0, 0.0, 0.0, 0.0, 0.0, 0.0, 0.0, 0.0, 0.0, 0.0, 0.0, 0.3924, 0.4424, 0.1738, 0.4455, 0.1725, 0.2647, 0.3909, 0.2674, 0.0, 0.0, 0.0, 0.0, 0.0, 0.0, 0.0, 0.0, 0.3924, 0.4424, 0.1738, 0.4455, 0.1725, 0.2647, 0.3909, 0.2674, 0.0, 0.0, 0.0, 0.0, 0.0, 0.0, 0.0, 0.0, 0.0, 0.0, 0.0, 0.0, 0.0, 0.0, 0.0, 0.0, 0.0, 0.0, 0.0, 0.0, 0.0, 0.0, 0.0, 0.0, 0.0, 0.0, 0.0, 0.0, 0.0, 0.0, 0.0, 0.0, 0.0, 0.0, 0.0, 0.0, 0.0, 0.0, 0.0, 0.0, 0.0, 0.0, 0.0, 0.0, 0.0, 0.0, 0.0, 0.0, 0.0, 0.0, 0.0, 0.0, 0.0, 0.0, 0.0, 0.0, 0.0, 0.0, 0.0, 0.0, 0.0, 0.0, 0.0, 0.0, 0.0, 0.0, 0.0, 0.0, 0.0, 0.0, 0.0, 0.0, 0.0, 0.0, 0.0, 0.0, 0.0, 0.0, 0.0, 0.0, 0.0, 0.0, 0.0, 0.0, 0.0, 0.0, 0.0, 0.0, 0.0, 0.0, 0.0, 0.0, 0.0, 0.0, 0.0, 0.0, 0.0, 0.0, 0.0, 0.0, 0.0, 0.0, 0.0, 0.0, 0.0, 0.0, 0.0, 0.0, 0.0, 0.0, 0.0, 0.0, 0.0, 0.0, 0.0, 0.0, 0.0, 0.0, 0.0, 0.0, 0.1725, 0.2647, 0.3909, 0.2674, 0.3924, 0.4424, 0.1738, 0.4455, 0.0, 0.0, 0.0, 0.0, 0.0, 0.0, 0.0, 0.0, 0.0, 0.0, 0.0, 0.0, 0.0, 0.0, 0.0, 0.0, 0.0, 0.0, 0.0, 0.0, 0.0, 0.0, 0.0, 0.0, 0.0, 0.0, 0.0, 0.0, 0.0, 0.0, 0.0, 0.0, 0.0, 0.0, 0.0, 0.0, 0.0, 0.0, 0.0, 0.0, 0.0, 0.0, 0.0, 0.0, 0.0, 0.0, 0.0, 0.0, 0.0, 0.0, 0.0, 0.0, 0.0, 0.0, 0.0, 0.0, 0.0, 0.0, 0.0, 0.0, 0.0, 0.0, 0.0, 0.0, 0.0, 0.0, 0.0, 0.0, 0.0, 0.0, 0.0, 0.0, 0.0, 0.0, 0.0, 0.0, 0.0, 0.0, 0.0, 0.0, 0.0, 0.0, 0.0, 0.0, 0.0, 0.0, 0.0, 0.0, 0.0, 0.0, 0.0, 0.0, 0.0, 0.0, 0.0, 0.0, 0.0, 0.0, 0.0, 0.0, 0.0, 0.0, 0.0, 0.0, 0.0, 0.0, 0.0, 0.0, 0.0, 0.0, 0.0, 0.0, 0.0, 0.0, 0.0, 0.0, 0.0, 0.0, 0.0, 0.0, 0.0, 0.0, 0.0, 0.0, 0.0, 0.0, 0.0, 0.0, 0.0, 0.0, 0.0, 0.0, 0.0, 0.0, 0.0, 0.0, 0.0, 0.0, 0.0, 0.0, 0.0, 0.0, 0.0, 0.0, 0.0, 0.0, 0.0, 0.0, 0.0, 0.0, 0.0, 0.0, 0.0, 0.0, 0.0, 0.0, 0.0, 0.0, 0.0, 0.0, 0.0, 0.0, 0.0, 0.0, 0.0, 0.0, 0.0, 0.0, 0.0, 0.0, 0.0, 0.0, 0.0, 0.0, 0.0, 0.0, 0.0, 0.0, 0.0, 0.0, 0.0, 0.0, 0.0, 0.0, 0.0, 0.0, 0.0, 0.0, 0.0, 0.0, 0.0, 0.0, 0.0, 0.0, 0.0, 0.0, 0.0, 0.0, 0.0, 0.0, 0.0, 0.0, 0.0, 0.0, 0.0, 0.0, 0.0, 0.0, 0.0, 0.0, 0.0, 0.0, 0.0, 0.0, 0.0, 0.0, 0.0, 0.0, 0.0, 0.0, 0.0, 0.0, 0.0, 0.0, 0.0, 0.0, 0.0, 0.0, 0.0, 0.0, 0.0, 0.0, 0.0, 0.0, 0.0, 0.0, 0.0, 0.0, 0.0, 0.0, 0.0, 0.0, 0.0, 0.0, 0.0, 0.0, 0.0, 0.0, 0.0, 0.0, 0.0, 0.0, 0.0, 0.0, 0.0, 0.0, 0.0, 0.0, 0.0, 0.0, 0.0, 0.0, 0.0, 0.0, 0.0, 0.0, 0.0, 0.0, 0.0, 0.0, 0.0, 0.0, 0.0, 0.0, 0.0, 0.0, 0.0, 0.0, 0.0, 0.0, 0.0, 0.0, 0.0, 0.0, 0.0, 0.0, 0.0, 0.0, 0.0, 0.0, 0.0, 0.0, 0.0, 0.0, 0.0, 0.0, 0.0, 0.0, 0.0, 0.0, 0.0, 0.0, 0.0, 0.0, 0.0, 0.0, 0.0, 0.0, 0.0, 0.0, 0.0, 0.0, 0.0, 0.0, 0.0, 0.0, 0.0, 0.0, 0.0, 0.0, 0.0, 0.0, 0.0, 0.0, 0.0, 0.0, 0.0, 0.0, 0.0, 0.0, 0.0, 0.0, 0.0, 0.0, 0.0, 0.0, 0.0, 0.0, 0.0, 0.0, 0.0, 0.0, 0.0, 0.0, 0.0, 0.0, 0.0, 0.0, 0.0, 0.0, 0.0, 0.0, 0.0, 0.0, 0.0, 0.0, 0.0, 0.0, 0.0, 0.0, 0.0, 0.0, 0.0, 0.0, 0.0, 0.0, 0.0, 0.0, 0.0, 0.0, 0.0, 0.0, 0.0, 0.0, 0.0, 0.0, 0.0, 0.0, 0.0, 0.0, 0.0, 0.0, 0.0, 0.0, 0.0, 0.0, 0.0, 0.0, 0.0, 0.0, 0.0, 0.0, 0.0, 0.0, 0.0, 0.0, 0.0, 0.0, 0.0, 0.0, 0.0, 0.0, 0.0, 0.0, 0.0, 0.0, 0.0, 0.0, 0.0, 0.0, 0.0, 0.0, 0.0, 0.0, 0.0, 0.0, 0.0, 0.0, 0.0, 0.0, 0.0, 0.0, 0.0, 0.0, 0.0, 0.0, 0.0, 0.0, 0.0, 0.0, 0.0, 0.0, 0.0, 0.0, 0.0, 0.0, 0.0, 0.0, 0.0, 0.0, 0.0, 0.0, 0.0, 0.0, 0.0, 0.0, 0.0, 0.0, 0.0, 0.0, 0.0, 0.0, 0.0, 0.0, 0.0, 0.0, 0.0, 0.0, 0.0, 0.0, 0.0, 0.0, 0.0, 0.0, 0.0, 0.0, 0.0, 0.0, 0.0, 0.0, 0.0, 0.0, 0.0, 0.0, 0.0, 0.0, 0.0, 0.0, 0.0, 0.0, 0.0, 0.0, 0.0, 0.0, 0.0, 0.0, 0.0, 0.0, 0.0, 0.0, 0.0, 0.0, 0.0, 0.0, 0.0, 0.0, 0.0, 0.0, 0.0, 0.0, 0.0, 0.0, 0.0, 0.0, 0.0, 0.0, 0.0, 0.0, 0.0, 0.0, 0.0, 0.0, 0.0, 0.0, 0.0, 0.0, 0.0, 0.0, 0.0, 0.0, 0.0, 0.0, 0.0, 0.0, 0.0, 0.0, 0.0, 0.0, 0.0, 0.0, 0.0, 0.0, 0.0, 0.0, 0.0, 0.0, 0.0, 0.0, 0.0, 0.0, 0.0, 0.0, 0.0, 0.0, 0.0, 0.0, 0.0, 0.0, 0.0, 0.0, 0.0, 0.0, 0.0, 0.0, 0.0, 0.0, 0.0, 0.0, 0.0, 0.0, 0.0, 0.0, 0.0, 0.0, 0.0, 0.0, 0.0, 0.0, 0.0, 0.0, 0.0, 0.0, 0.0, 0.0, 0.0, 0.0, 0.0, 0.0, 0.0, 0.0, 0.0, 0.0, 0.0, 0.0, 0.0, 0.0, 0.0, 0.0, 0.0, 0.0, 0.0, 0.0, 0.0, 0.0, 0.0, 0.0, 0.0, 0.0, 0.0, 0.0, 0.0, 0.0, 0.0, 0.0, 0.0, 0.0, 0.0, 0.0, 0.0, 0.0, 0.0, 0.0, 0.0, 0.0, 0.0, 0.0, 0.0, 0.0, 0.0, 0.0, 0.0, 0.0, 0.0, 0.0, 0.0, 0.0, 0.0, 0.0, 0.0, 0.0, 0.0, 0.0, 0.0, 0.0, 0.0, 0.0, 0.0, 0.0, 0.0, 0.0, 0.0, 0.0, 0.0, 0.0, 0.0, 0.0, 0.0, 0.0, 0.0, 0.0, 0.0, 0.0, 0.0, 0.0, 0.0, 0.0, 0.0, 0.0, 0.0, 0.0, 0.0, 0.0, 0.0, 0.0, 0.0, 0.0, 0.0, 0.0, 0.0, 0.0, 0.0, 0.0, 0.0, 0.0, 0.0, 0.0, 0.0, 0.0, 0.0, 0.0, 0.0, 0.0, 0.0, 0.0, 0.0, 0.0, 0.0, 0.0, 0.0, 0.0, 0.0, 0.0, 0.0, 0.0, 0.0, 0.0, 0.0, 0.0, 0.0, 0.0, 0.0, 0.0, 0.0, 0.0, 0.0, 0.0, 0.0, 0.0, 0.0, 0.0, 0.0, 0.0, 0.0, 0.0, 0.0, 0.0, 0.0, 0.0, 0.0, 0.0, 0.0, 0.0, 0.0, 0.0, 0.0, 0.0, 0.0, 0.0, 0.0, 0.0, 0.0, 0.0, 0.0, 0.0, 0.0, 0.0, 0.0, 0.0, 0.0, 0.0, 0.0, 0.0, 0.0, 0.0, 0.0, 0.0, 0.0, 0.0, 0.0, 0.0, 0.0, 0.0, 0.0, 0.0, 0.0, 0.0, 0.0, 0.0, 0.0, 0.0, 0.0, 0.0, 0.0, 0.0, 0.0, 0.0, 0.0, 0.0, 0.0, 0.0, 0.0, 0.0, 0.0, 0.0, 0.0, 0.0, 0.0, 0.0, 0.0, 0.0, 0.0, 0.0, 0.0, 0.0, 0.0, 0.0, 0.0, 0.0, 0.0, 0.0, 0.0, 0.0, 0.0, 0.0, 0.0, 0.0, 0.0, 0.0, 0.0, 0.0, 0.0, 0.0, 0.0, 0.0, 0.0, 0.0, 0.0, 0.0, 0.0, 0.0, 0.0, 0.0, 0.0, 0.0, 0.0, 0.0, 0.0, 0.0, 0.0, 0.0, 0.0, 0.0, 0.0, 0.0, 0.0, 0.0, 0.0, 0.0, 0.0, 0.0, 0.0, 0.0, 0.0, 0.0, 0.0, 0.0, 0.0, 0.0, 0.0, 0.0, 0.0, 0.0, 0.0, 0.0, 0.0, 0.0, 0.0, 0.0, 0.0, 0.0, 0.0, 0.0, 0.0, 0.0, 0.0, 0.0, 0.0, 0.0, 0.0, 0.0, 0.0, 0.0, 0.0, 0.0, 0.0, 0.0, 0.0, 0.0, 0.0, 0.0, 0.0, 0.0, 0.0, 0.0, 0.0, 0.0, 0.0, 0.0, 0.0, 0.0, 0.0, 0.0, 0.0, 0.0, 0.0, 0.0, 0.0, 0.0, 0.0, 0.0, 0.0, 0.0, 0.0, 0.0, 0.0, 0.0, 0.0, 0.0, 0.0, 0.0, 0.0, 0.0, 0.0, 0.0, 0.0, 0.0, 0.0, 0.0, 0.0, 0.0, 0.0, 0.0, 0.0, 0.0, 0.0, 0.0, 0.0, 0.0, 0.0, 0.0, 0.0, 0.0, 0.0, 0.0, 0.0, 0.0, 0.0, 0.0, 0.0, 0.0, 0.0, 0.0, 0.0, 0.0, 0.0, 0.0, 0.0, 0.0, 0.0, 0.0, 0.0, 0.0, 0.0, 0.0, 0.0, 0.0, 0.0, 0.0, 0.0, 0.0, 0.0, 0.0, 0.0, 0.0, 0.0, 0.0, 0.0, 0.0, 0.0, 0.0, 0.0, 0.0, 0.0, 0.0, 0.0, 0.0, 0.0, 0.0, 0.0, 0.0, 0.0, 0.0, 0.0, 0.0, 0.0, 0.0, 0.0, 0.0, 0.0, 0.0, 0.0, 0.0, 0.0, 0.0, 0.0, 0.0, 0.0, 0.0, 0.0, 0.0, 0.0, 0.0, 0.0, 0.0, 0.0, 0.0])
me_cube_001.materials.append(mat_walls)
me_cube_001.materials.append(mat_roof1)
me_cube_001.materials.append(mat_roof2)
me_cube_001.materials.append(mat_roof3)
me_cube_001.materials.append(mat_roof4)
me_cube_001.materials.append(mat_wallbottom)
me_cube_001.materials.append(mat_wallbrick)
me_cube_001.materials.append(mat_windows)
me_cube_001.materials.append(mat_door)
me_cube_001.materials.append(mat_roofevac)
me_cube_001.materials.append(mat_wall2)
me_cube_001.use_remesh_preserve_volume = False
me_cube_001.use_remesh_preserve_attributes = False
me_cube_001.use_mirror_vertex_groups = False
me_cube_001.update()
me_circle_005 = bpy.data.meshes.new('Circle.005')
me_circle_005.from_pydata([(5.762e-09, 0.02, 0.0), (-0.01, 0.01732, 0.0), (-0.01732, 0.01, 0.0), (-0.02, -1.421e-07, 0.0), (-0.01732, -0.01, 0.0), (-0.01, -0.01732, 0.0), (2.742e-09, -0.02, 0.0), (0.01, -0.01732, 0.0), (0.01732, -0.01, 0.0), (0.02, -1.506e-07, 0.0), (0.01732, 0.01, 0.0), (0.01, 0.01732, 0.0)], [(1, 0), (2, 1), (3, 2), (4, 3), (5, 4), (6, 5), (7, 6), (8, 7), (9, 8), (10, 9), (11, 10), (11, 0)], [])
me_circle_005.use_remesh_preserve_volume = False
me_circle_005.use_remesh_preserve_attributes = False
me_circle_005.use_mirror_vertex_groups = False
me_circle_005.update()
me_cube_006 = bpy.data.meshes.new('Cube.006')
me_cube_006.from_pydata([(-5.5, -20.5, -9.0), (-5.5, -20.0, -9.0), (-5.0, -20.0, -9.0), (-5.0, -20.5, -9.0), (-5.5, -20.25, -6.5), (-5.0, -20.25, -6.5), (-5.5, -20.0, -6.8), (-5.5, -20.5, -6.8), (-5.0, -20.0, -6.8), (-5.0, -20.5, -6.8)], [], [(7, 6, 1, 0), (6, 8, 2, 1), (8, 9, 3, 2), (9, 7, 0, 3), (4, 5, 8, 6), (5, 9, 8), (5, 4, 7, 9), (4, 6, 7)])
me_cube_006.use_remesh_preserve_volume = False
me_cube_006.use_remesh_preserve_attributes = False
me_cube_006.use_mirror_vertex_groups = False
me_cube_006.update()
me_cube_005 = bpy.data.meshes.new('Cube.005')
me_cube_005.from_pydata([(-5.5, -20.5, -9.0), (-5.5, -20.0, -9.0), (-5.0, -20.0, -9.0), (-5.0, -20.5, -9.0), (-5.5, -20.25, -6.5), (-5.0, -20.25, -6.5), (-5.5, -20.0, -6.8), (-5.5, -20.5, -6.8), (-5.0, -20.0, -6.8), (-5.0, -20.5, -6.8)], [], [(7, 6, 1, 0), (6, 8, 2, 1), (8, 9, 3, 2), (9, 7, 0, 3), (4, 5, 8, 6), (5, 9, 8), (5, 4, 7, 9), (4, 6, 7)])
me_cube_005.use_remesh_preserve_volume = False
me_cube_005.use_remesh_preserve_attributes = False
me_cube_005.use_mirror_vertex_groups = False
me_cube_005.update()
me_cube_003 = bpy.data.meshes.new('Cube.003')
me_cube_003.from_pydata([(-10.0, 3.0, 8.727), (-10.0, 3.5, 8.727), (-9.0, 3.5, 8.727), (-9.0, 3.0, 8.727), (-10.0, 3.0, 9.727), (-10.0, 3.5, 9.727), (-9.0, 3.5, 9.727), (-9.0, 3.0, 9.727)], [], [(4, 5, 1, 0), (5, 6, 2, 1), (6, 7, 3, 2), (7, 4, 0, 3), (7, 6, 5, 4)])
me_cube_003.use_remesh_preserve_volume = False
me_cube_003.use_remesh_preserve_attributes = False
me_cube_003.use_mirror_vertex_groups = False
me_cube_003.update()

# ---- curves / text
cu_beziercurve = bpy.data.curves.new('BezierCurve', 'CURVE')
cu_beziercurve.dimensions = '3D'
_sp = cu_beziercurve.splines.new('BEZIER'); _sp.bezier_points.add(2)
_sp.bezier_points.foreach_set('co', [-10.77, -3.251, -0.04102, -5.723, -3.241, -0.04102, -0.01057, -3.12, -0.04102])
_sp.bezier_points.foreach_set('handle_left', [-11.46, -3.105, -0.04102, -8.172, -3.403, -0.04102, -0.5106, -3.12, -0.04102])
_sp.bezier_points.foreach_set('handle_right', [-10.42, -3.324, -0.04102, -3.144, -3.069, -0.04102, 0.9894, -3.12, -0.04102])
for _p, _l, _r in zip(_sp.bezier_points, ['ALIGNED', 'ALIGNED', 'ALIGNED'], ['ALIGNED', 'ALIGNED', 'ALIGNED']): _p.handle_left_type = _l; _p.handle_right_type = _r
_sp.order_u = 0
_sp.order_v = 0
cu_beziercurve.use_path = True
cu_beziercurve.use_path_clamp = True
cu_beziercurve.bevel_resolution = 1
cu_beziercurve.extrude = 0.005
cu_beziercurve.bevel_depth = 0.005
cu_beziercurve.fill_mode = 'FULL'

# ---- objects
ob_cube_009 = bpy.data.objects.new('Cube.009', me_cube_016)
ob_building = bpy.data.objects.new('Building', me_cube)
ob_cube_002 = bpy.data.objects.new('Cube.002', me_cube_010)
ob_circle_004 = bpy.data.objects.new('Circle.004', me_circle_004)
ob_circle_003 = bpy.data.objects.new('Circle.003', me_circle_003)
ob_cube_001 = bpy.data.objects.new('Cube.001', me_cube_009)
ob_cube = bpy.data.objects.new('Cube', me_cube_008)
ob_circle_002 = bpy.data.objects.new('Circle.002', me_circle_002)
ob_circle_001 = bpy.data.objects.new('Circle.001', me_circle_001)
ob_circle = bpy.data.objects.new('Circle', me_circle)
ob_plane = bpy.data.objects.new('Plane', me_plane)
ob_doorstb = bpy.data.objects.new('DoorsTB', me_cube_002)
ob_housetb = bpy.data.objects.new('HouseTB', me_cube_001)
ob_beziercurve = bpy.data.objects.new('BezierCurve', cu_beziercurve)
ob_wireguide = bpy.data.objects.new('WireGuide', me_circle_005)
ob_cube_006 = bpy.data.objects.new('Cube.006', me_cube_006)
ob_cube_005 = bpy.data.objects.new('Cube.005', me_cube_005)
ob_cube_003 = bpy.data.objects.new('Cube.003', me_cube_003)

# ---- transforms, parenting, visibility, modifiers, constraints
ob_cube_009.location = (-9.5, 3.5, 9.0)
ob_cube_009.lineart.crease_threshold = 0.0
ob_building.location = (0.0, 0.0, 0.0)
ob_building.lock_rotations_4d = False
ob_building.empty_display_type = 'ARROWS'
ob_building.lineart.crease_threshold = 0.0
ob_cube_002.location = (5.998, -6.644, 11.15)
ob_cube_002.lineart.crease_threshold = 0.0
ob_circle_004.location = (15.01, -0.01935, 8.4)
ob_circle_004.lineart.crease_threshold = 0.0
_m = ob_circle_004.modifiers.new('Mirror', 'MIRROR')
_m.use_axis = (False, True, False)
ob_circle_003.location = (15.5, 3.5, 9.0)
ob_circle_003.rotation_euler = (-1.571, 3.142, -0.0)
ob_circle_003.lineart.crease_threshold = 0.0
ob_cube_001.location = (6.583, 3.5, 11.15)
ob_cube_001.lineart.crease_threshold = 0.0
ob_cube.location = (-9.5, 3.5, 9.0)
ob_cube.lineart.crease_threshold = 0.0
ob_circle_002.location = (-9.5, 3.5, 9.0)
ob_circle_002.rotation_euler = (1.571, -0.0, 1.571)
ob_circle_002.lineart.crease_threshold = 0.0
ob_circle_001.location = (-9.5, 3.5, 9.0)
ob_circle_001.lineart.crease_threshold = 0.0
_m = ob_circle_001.modifiers.new('Mirror', 'MIRROR')
ob_circle.location = (-9.5, 3.5, 9.0)
ob_circle.rotation_euler = (-1.571, 3.142, -0.0)
ob_circle.lineart.crease_threshold = 0.0
ob_plane.location = (-9.5, 3.5, 9.0)
ob_plane.rotation_euler = (-1.571, 3.142, -0.0)
ob_plane.lineart.crease_threshold = 0.0
ob_doorstb.location = (0.0, 0.0, 0.0)
ob_doorstb.lock_rotations_4d = False
ob_doorstb.empty_display_type = 'ARROWS'
ob_doorstb.lineart.crease_threshold = 0.0
ob_housetb.location = (0.0, 0.0, 0.0)
ob_housetb.lock_rotations_4d = False
ob_housetb.empty_display_type = 'ARROWS'
ob_housetb.lineart.crease_threshold = 0.0
ob_beziercurve.location = (-14.9, 3.559, 8.4)
ob_beziercurve.rotation_euler = (-1.571, 3.142, -0.0)
ob_beziercurve.lineart.crease_threshold = 0.0
ob_wireguide.location = (-14.9, 3.559, 8.4)
ob_wireguide.lineart.crease_threshold = 0.0
ob_cube_006.location = (-9.5, -1.5, 9.0)
ob_cube_006.lineart.crease_threshold = 0.0
ob_cube_005.location = (-9.5, 3.5, 9.0)
ob_cube_005.lineart.crease_threshold = 0.0
ob_cube_003.location = (0.0, 0.0, 0.0)
ob_cube_003.lineart.crease_threshold = 0.0
_m = ob_cube_003.modifiers.new('Array', 'ARRAY')
_m.count = 3
_m.constant_offset_displace = (0.0, 0.0, 0.0)
_m.relative_offset_displace = (0.0, -9.5, 0.0)

# ---- collection membership
col_collection_1.objects.link(ob_cube_009)
col_collection_1.objects.link(ob_building)
col_collection_11.objects.link(ob_cube_002)
col_collection_11.objects.link(ob_circle_004)
col_collection_11.objects.link(ob_circle_003)
col_collection_11.objects.link(ob_cube_001)
col_collection_11.objects.link(ob_cube)
col_collection_11.objects.link(ob_circle_002)
col_collection_11.objects.link(ob_circle_001)
col_collection_11.objects.link(ob_circle)
col_collection_11.objects.link(ob_plane)
col_collection_11.objects.link(ob_doorstb)
col_collection_11.objects.link(ob_housetb)
col_collection_12.objects.link(ob_beziercurve)
col_collection_12.objects.link(ob_wireguide)
col_collection_12.objects.link(ob_cube_006)
col_collection_12.objects.link(ob_cube_005)
col_collection_12.objects.link(ob_cube_003)

# ---- scene / render settings (as saved in the file)
scene.frame_start = 1; scene.frame_end = 250; scene.frame_set(1)
scene.render.engine = 'BLENDER_EEVEE_NEXT'
scene.render.image_settings.color_mode = 'RGB'
scene.render.image_settings.compression = 90
scene.render.resolution_percentage = 50
scene.render.dither_intensity = 0.0
scene.render.use_bake_selected_to_active = True
scene.render.bake_margin = 8
scene.render.bake_bias = 0.15
scene.cycles.use_denoising = False
scene.cycles.samples = 10
scene.cycles.sampling_pattern = 'TABULATED_SOBOL'
scene.cycles.light_sampling_threshold = 0.0
scene.cycles.use_adaptive_sampling = False
scene.cycles.use_light_tree = False
scene.cycles.blur_glossy = 0.0
scene.cycles.volume_bounces = 1
scene.cycles.pixel_filter_type = 'GAUSSIAN'
scene.cycles.sample_clamp_indirect = 0.0
scene.view_settings.view_transform = 'Standard'
bpy.context.view_layer.update()

# ---- added for rendering (the .blend has no active camera and no usable light): camera, sun
cam_auto = bpy.data.cameras.new('AutoCamera')
cam_auto.lens = 50.0
cam_auto.sensor_width = 36.0
cam_auto.clip_end = 1000.0
ob_auto_camera = bpy.data.objects.new('AutoCamera', cam_auto)
scene.collection.objects.link(ob_auto_camera)
ob_auto_camera.location = (41.3522, -62.5011, 35.8644)
ob_auto_camera.rotation_euler = (1.09748, -7.21219e-08, 0.694738)
scene.camera = ob_auto_camera
light_auto_sun = bpy.data.lights.new('AutoSun', 'SUN')
light_auto_sun.energy = 3.0
light_auto_sun.angle = 0.0523599
ob_auto_sun = bpy.data.objects.new('AutoSun', light_auto_sun)
scene.collection.objects.link(ob_auto_sun)
ob_auto_sun.rotation_euler = (0.872665, 0.174533, 0.523599)
bpy.context.view_layer.update()
